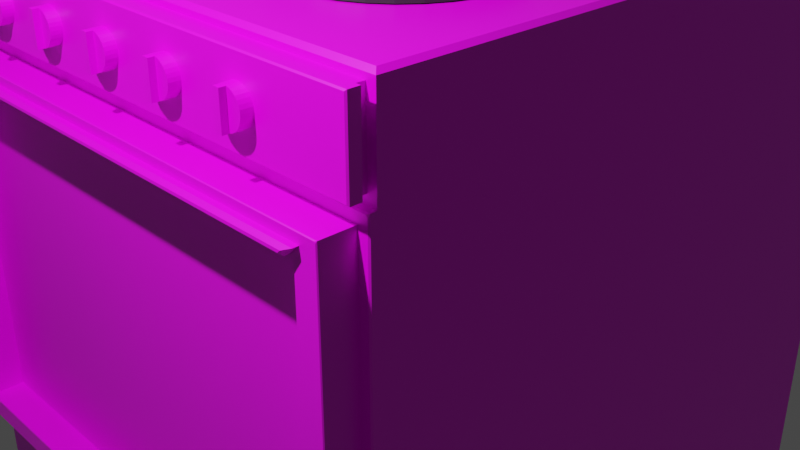 # Source: uploads_files_4177475_Oven.blend  (saved by Blender 2.82.7; exported with 4.5.12 LTS)
import bpy
from mathutils import Matrix  # noqa: F401  (used for matrix-valued properties, if any)

bpy.ops.wm.read_factory_settings(use_empty=True)
scene = bpy.context.scene
scene.name = 'Scene'

# ---- collections
col_collection = bpy.data.collections.new('Collection'); scene.collection.children.link(col_collection)

# ---- images (referenced by path relative to the original .blend; pixels are not part of the script)
import os
ASSET_DIR = os.environ.get("B2B_ASSET_DIR", "")  # directory of the original .blend (textures are referenced by path, not embedded)
HERE = os.path.dirname(os.path.abspath(__file__))  # packed textures are extracted next to this script under _unpacked/

def load_image(name, relpath, width, height, colorspace="sRGB"):
    """Load a texture the original file referenced (path relative to the .blend, or extracted next to this script)."""
    p = next((c for c in (os.path.join(HERE, relpath), os.path.join(ASSET_DIR, relpath)) if relpath and os.path.exists(c)), "")
    if p:
        img = bpy.data.images.load(p, check_existing=True)
        img.name = name
    else:  # same state as the original file: an image datablock whose file is absent (Cycles renders it pink)
        img = bpy.data.images.new(name, width, height)
        img.source = "FILE"
        img.filepath = "//" + (relpath or name)
    img.colorspace_settings.name = colorspace
    return img
img_colorpalette_png_001 = load_image('ColorPalette.png.001', 'ColorPalette.png', 1024, 1024, 'sRGB')

# ---- materials (node trees are filled in below, after node groups)
mat_material = bpy.data.materials.new('Material')
mat_material.alpha_threshold = 0.0
mat_material.use_transparent_shadow = False
mat_material.line_color = (0.0, 0.0, 0.0, 1.0)
mat_material_001 = bpy.data.materials.new('Material.001')
mat_material_001.use_transparent_shadow = False

# ---- material node trees
mat_material.use_nodes = True; mat_material.node_tree.nodes.clear()
_N = mat_material.node_tree.nodes; _L = mat_material.node_tree.links
n0 = _N.new('ShaderNodeOutputMaterial'); n0.name = 'Material Output'; n0.location = (300, 300)
n1 = _N.new('ShaderNodeBsdfPrincipled'); n1.name = 'Principled BSDF'; n1.location = (10, 300)
n1.distribution = 'GGX'
n1.subsurface_method = 'BURLEY'
n1.inputs[2].default_value = 0.4
n1.inputs[3].default_value = 1.45
n1.inputs[27].default_value = (0.0, 0.0, 0.0, 1.0)
n1.inputs[28].default_value = 1.0
n2 = _N.new('ShaderNodeTexImage'); n2.name = 'Image Texture'; n2.location = (-338, 165)
n2.image = img_colorpalette_png_001
_L.new(n1.outputs[0], n0.inputs[0])
_L.new(n2.outputs[0], n1.inputs[0])
n0.is_active_output = True
mat_material_001.use_nodes = True; mat_material_001.node_tree.nodes.clear()
_N = mat_material_001.node_tree.nodes; _L = mat_material_001.node_tree.links
n0 = _N.new('ShaderNodeOutputMaterial'); n0.name = 'Material Output'; n0.location = (300, 300)
n1 = _N.new('ShaderNodeBsdfPrincipled'); n1.name = 'Principled BSDF'; n1.location = (10, 300)
n1.distribution = 'GGX'
n1.subsurface_method = 'BURLEY'
n1.inputs[0].default_value = (0.02079, 0.02079, 0.02079, 1.0)
n1.inputs[3].default_value = 1.45
n1.inputs[27].default_value = (0.0, 0.0, 0.0, 1.0)
n1.inputs[28].default_value = 1.0
_L.new(n1.outputs[0], n0.inputs[0])
n0.is_active_output = True

# ---- world
world_world = bpy.data.worlds.new('World'); scene.world = world_world
world_world.use_nodes = True; world_world.node_tree.nodes.clear()
_N = world_world.node_tree.nodes; _L = world_world.node_tree.links
n0 = _N.new('ShaderNodeOutputWorld'); n0.name = 'World Output'; n0.location = (300, 300)
n1 = _N.new('ShaderNodeBackground'); n1.name = 'Background'; n1.location = (10, 300)
n1.inputs[0].default_value = (0.05088, 0.05088, 0.05088, 1.0)
_L.new(n1.outputs[0], n0.inputs[0])
n0.is_active_output = True
world_world.color = (0.05088, 0.05088, 0.05088)
world_world.use_sun_shadow = False
world_world.sun_shadow_jitter_overblur = 0.0

# ---- cameras
cam_camera = bpy.data.cameras.new('Camera')
cam_camera.clip_end = 100.0
cam_camera.ortho_scale = 7.314

# ---- lights
light_light = bpy.data.lights.new('Light', 'POINT')
light_light.transmission_factor = 0.0
light_light.energy = 2289.0
light_light.shadow_soft_size = 0.1
light_light.shadow_maximum_resolution = 0.006
light_light.use_absolute_resolution = True

# ---- meshes
me_cube = bpy.data.meshes.new('Cube')
me_cube.from_pydata([(1.0, 1.0, -1.0), (0.9718, -1.0, 0.9718), (0.962, -1.0, -0.962), (-1.0, 1.0, -1.0), (-0.9718, -1.0, 0.9718), (-0.962, -1.0, -0.962), (1.0, 1.0, 0.7102), (-0.9718, -1.0, 0.7384), (0.9718, -1.0, 0.7384), (-1.0, 1.0, 0.7102), (-0.9191, -0.9866, 0.6293), (0.9191, -0.9866, 0.6293), (-0.9718, -1.03, 0.7384), (-0.9718, -1.03, 0.9718), (0.9718, -1.03, 0.9718), (0.9718, -1.03, 0.7384), (-0.9922, -1.03, 0.736), (-0.9922, -1.03, 0.9742), (0.9922, -1.03, 0.9742), (0.9922, -1.03, 0.736), (1.0, 1.0, -0.7387), (0.962, -1.0, -0.7768), (-1.0, 1.0, -0.7387), (-0.962, -1.0, -0.7768), (0.9191, -0.9866, -0.6578), (1.0, -1.0, -1.0), (-1.0, -1.0, -1.0), (-0.9191, -0.9866, -0.6578), (0.962, -1.017, -0.7768), (0.962, -1.017, -0.962), (-0.962, -1.017, -0.962), (-0.962, -1.017, -0.7768), (0.9917, -1.017, -0.7517), (0.9917, -1.017, -0.9743), (-0.9917, -1.017, -0.9743), (-0.9917, -1.017, -0.7517), (-1.0, -1.0, -0.7387), (-1.0, -1.0, 0.7102), (1.0, -1.0, 0.7102), (1.0, -1.0, -0.7387), (-0.9653, -1.015, -0.704), (-0.9653, -1.015, 0.6755), (0.9653, -1.015, 0.6755), (0.9653, -1.015, -0.704), (-0.8832, -1.128, 0.6178), (0.8832, -1.128, 0.6178), (-0.9121, -1.128, 0.6467), (0.9121, -1.128, 0.6467), (0.8871, -1.157, 0.6364), (0.9121, -1.146, 0.6467), (-0.9121, -1.146, 0.6467), (-0.8871, -1.157, 0.6364), (0.8832, -1.146, 0.6178), (0.8789, -1.157, 0.6281), (-0.8789, -1.157, 0.6281), (-0.8832, -1.146, 0.6178), (-0.8903, -1.012, -0.629), (0.8903, -1.012, -0.629), (0.8903, -1.012, 0.6005), (-0.8903, -1.012, 0.6005), (-0.999, -0.9866, 0.6852), (0.999, -0.9866, 0.6852), (0.999, -0.9866, -0.7137), (-0.999, -0.9866, -0.7137), (1.0, 1.0, 0.9877), (0.9877, 0.9877, 1.0), (-0.9877, 0.9877, 1.0), (-1.0, 1.0, 0.9877), (-0.9877, -0.9877, 1.0), (-1.0, -1.0, 0.9877), (1.0, -1.0, 0.9877), (0.9877, -0.9877, 1.0), (-0.9922, -1.064, 0.736), (-0.988, -1.068, 0.7402), (-0.988, -1.068, 0.97), (-0.9922, -1.064, 0.9742), (0.988, -1.068, 0.97), (0.9922, -1.064, 0.9742), (0.988, -1.068, 0.7402), (0.9922, -1.064, 0.736), (0.9917, -1.04, -0.7517), (0.9865, -1.045, -0.757), (0.9865, -1.045, -0.9691), (0.9917, -1.04, -0.9743), (-0.9865, -1.045, -0.9691), (-0.9917, -1.04, -0.9743), (-0.9865, -1.045, -0.757), (-0.9917, -1.04, -0.7517), (-0.9629, -1.128, -0.6981), (-0.9653, -1.125, -0.704), (-0.9594, -1.128, -0.7016), (-0.8928, -1.128, -0.628), (-0.8893, -1.128, -0.6315), (-0.8903, -1.125, -0.629), (-0.9629, -1.128, 0.6696), (-0.9594, -1.128, 0.6731), (-0.9653, -1.125, 0.6755), (0.9594, -1.128, 0.6731), (0.9629, -1.128, 0.6696), (0.9653, -1.125, 0.6755), (0.8903, -1.125, -0.629), (0.8893, -1.128, -0.6315), (0.8928, -1.128, -0.628), (0.9629, -1.128, -0.6981), (0.9594, -1.128, -0.7016), (0.9653, -1.125, -0.704), (0.8903, -1.125, 0.6005), (0.8928, -1.128, 0.5995), (0.8893, -1.128, 0.603), (-0.8903, -1.125, 0.6005), (-0.8893, -1.128, 0.603), (-0.8928, -1.128, 0.5995), (-0.9957, -1.022, -0.7282), (-1.0, -1.018, -0.7387), (-0.9895, -1.022, -0.7344), (-0.9957, -1.022, 0.6998), (-0.9895, -1.022, 0.7059), (-1.0, -1.018, 0.7102), (0.9895, -1.022, 0.7059), (0.9957, -1.022, 0.6998), (1.0, -1.018, 0.7102), (0.9957, -1.022, -0.7282), (0.9895, -1.022, -0.7344), (1.0, -1.018, -0.7387), (-0.9234, -1.022, -0.656), (-0.9173, -1.022, -0.6621), (-0.9191, -1.018, -0.6578), (-0.9234, -1.022, 0.6275), (-0.9191, -1.018, 0.6293), (-0.9173, -1.022, 0.6336), (0.9173, -1.022, 0.6336), (0.9191, -1.018, 0.6293), (0.9234, -1.022, 0.6275), (0.9234, -1.022, -0.656), (0.9191, -1.018, -0.6578), (0.9173, -1.022, -0.6621), (-1.0, 0.8643, -1.0), (1.0, 0.8643, -1.0), (1.0, 0.8643, 0.7102), (-1.0, 0.8643, 0.7102), (-1.0, 0.8643, -0.7387), (1.0, 0.8643, -0.7387), (0.9877, 0.8643, 1.0), (1.0, 0.8643, 0.9877), (-0.9877, 0.8643, 1.0), (-1.0, 0.8643, 0.9877), (-0.9877, 0.8643, 1.24), (-0.9783, 0.8736, 1.249), (-0.9783, 0.9783, 1.249), (-0.9877, 0.9877, 1.24), (0.9783, 0.9783, 1.249), (0.9877, 0.9877, 1.24), (0.9783, 0.8736, 1.249), (0.9877, 0.8643, 1.24)], [], [(9, 67, 64, 6), (8, 1, 14, 15), (7, 4, 69, 37), (136, 137, 25, 26), (142, 144, 68, 71), (139, 145, 67, 9), (22, 9, 6, 20), (141, 138, 38, 39), (140, 139, 9, 22), (4, 1, 70, 69), (1, 8, 38, 70), (8, 7, 37, 38), (12, 15, 19, 16), (4, 7, 12, 13), (7, 8, 15, 12), (1, 4, 13, 14), (14, 13, 17, 18), (15, 14, 18, 19), (13, 12, 16, 17), (16, 19, 79, 72), (78, 76, 74, 73), (18, 17, 75, 77), (19, 18, 77, 79), (23, 5, 30, 31), (136, 140, 22, 3), (137, 141, 39, 25), (3, 22, 20, 0), (21, 2, 25, 39), (2, 5, 26, 25), (5, 23, 36, 26), (23, 21, 39, 36), (28, 31, 35, 32), (2, 21, 28, 29), (21, 23, 31, 28), (5, 2, 29, 30), (35, 34, 85, 87), (30, 29, 33, 34), (31, 30, 34, 35), (29, 28, 32, 33), (32, 35, 87, 80), (82, 81, 86, 84), (34, 33, 83, 85), (116, 129, 130, 118), (11, 24, 134, 131), (10, 11, 131, 128), (121, 119, 132, 133), (39, 38, 120, 123), (24, 27, 126, 134), (114, 122, 135, 125), (36, 39, 123, 113), (38, 37, 117, 120), (37, 36, 113, 117), (27, 10, 128, 126), (103, 98, 107, 102), (108, 97, 95, 110), (90, 104, 101, 92), (109, 93, 56, 59), (42, 41, 96, 99), (93, 100, 57, 56), (44, 45, 52, 55), (54, 53, 48, 51), (49, 50, 51, 48), (53, 54, 55, 52), (47, 46, 50, 49), (41, 40, 89, 96), (40, 43, 105, 89), (100, 106, 58, 57), (43, 42, 99, 105), (51, 50, 46, 44, 55, 54), (49, 48, 53, 52, 45, 47), (40, 41, 42, 43), (56, 57, 58), (59, 56, 58), (106, 109, 59, 58), (10, 27, 63, 60), (27, 24, 62, 63), (11, 10, 60, 61), (24, 11, 61, 62), (71, 68, 69, 70), (142, 71, 70, 143), (144, 66, 67, 145), (66, 65, 64, 67), (138, 143, 70, 38), (73, 74, 75, 72), (77, 75, 74, 76), (76, 78, 79, 77), (78, 73, 72, 79), (17, 16, 72, 75), (81, 82, 83, 80), (85, 83, 82, 84), (84, 86, 87, 85), (80, 87, 86, 81), (33, 32, 80, 83), (88, 89, 90), (91, 92, 93), (94, 95, 96), (97, 98, 99), (100, 101, 102), (103, 104, 105), (106, 107, 108), (109, 110, 111), (88, 94, 96, 89), (99, 96, 95, 97), (98, 103, 105, 99), (104, 90, 89, 105), (93, 109, 111, 91), (108, 110, 109, 106), (106, 100, 102, 107), (100, 93, 92, 101), (90, 92, 91, 88), (94, 111, 110, 95), (103, 102, 101, 104), (97, 108, 107, 98), (94, 88, 91, 111), (112, 113, 114), (115, 116, 117), (118, 119, 120), (121, 122, 123), (124, 125, 126), (127, 128, 129), (130, 131, 132), (133, 134, 135), (112, 115, 117, 113), (120, 117, 116, 118), (119, 121, 123, 120), (122, 114, 113, 123), (126, 128, 127, 124), (130, 129, 128, 131), (131, 134, 133, 132), (134, 126, 125, 135), (121, 133, 135, 122), (118, 130, 132, 119), (115, 127, 129, 116), (114, 125, 124, 112), (115, 112, 124, 127), (6, 64, 143, 138), (68, 144, 145, 69), (65, 142, 143, 64), (0, 20, 141, 137), (26, 36, 140, 136), (36, 37, 139, 140), (20, 6, 138, 141), (37, 69, 145, 139), (142, 65, 151, 153), (3, 0, 137, 136), (144, 142, 153, 146), (65, 66, 149, 151), (150, 148, 147, 152), (147, 148, 149, 146), (148, 150, 151, 149), (150, 152, 153, 151), (146, 153, 152, 147), (66, 144, 146, 149)])
_uv = me_cube.uv_layers.new(name='UVMap')
_uv.uv.foreach_set('vector', [0.8321, 0.1942, 0.8318, 0.1946, 0.8288, 0.1897, 0.829, 0.1892, 0.1285, 0.1085, 0.1339, 0.1001, 0.1349, 0.1018, 0.1295, 0.1103, 0.8362, 0.1471, 0.8394, 0.152, 0.8394, 0.1527, 0.8356, 0.1469, 0.8222, 0.1788, 0.819, 0.1736, 0.8209, 0.1704, 0.8241, 0.1756, 0.8358, 0.1641, 0.8397, 0.1706, 0.8372, 0.1745, 0.8333, 0.168, 0.8238, 0.1816, 0.8235, 0.1821, 0.8233, 0.1817, 0.8236, 0.1812, 0.8336, 0.1918, 0.8321, 0.1942, 0.829, 0.1892, 0.8305, 0.1869, 0.8168, 0.1698, 0.8148, 0.1665, 0.8165, 0.1636, 0.8186, 0.1669, 0.8254, 0.1791, 0.8238, 0.1816, 0.8236, 0.1812, 0.8252, 0.1787, 0.8394, 0.152, 0.856, 0.1237, 0.8565, 0.1236, 0.8394, 0.1527, 0.856, 0.1237, 0.8529, 0.1188, 0.8527, 0.1178, 0.8565, 0.1236, 0.8529, 0.1188, 0.8362, 0.1471, 0.8356, 0.1469, 0.8527, 0.1178, 0.1219, 0.08216, 0.1167, 0.09047, 0.1166, 0.09054, 0.122, 0.08205, 0.88, 0.1003, 0.8734, 0.1106, 0.8721, 0.1085, 0.8787, 0.09817, 0.1255, 0.08782, 0.1202, 0.09613, 0.1201, 0.09593, 0.1253, 0.08762, 0.8732, 0.08922, 0.8656, 0.09964, 0.8655, 0.09935, 0.8731, 0.08893, 0.1176, 0.092, 0.1228, 0.0837, 0.1229, 0.08362, 0.1176, 0.09211, 0.1167, 0.09047, 0.1176, 0.092, 0.1176, 0.09211, 0.1166, 0.09054, 0.1228, 0.0837, 0.1219, 0.08216, 0.122, 0.08205, 0.1229, 0.08362, 0.1198, 0.09581, 0.1252, 0.08733, 0.1253, 0.08755, 0.1199, 0.09603, 0.1187, 0.09393, 0.1178, 0.09242, 0.1231, 0.08397, 0.124, 0.08548, 0.1213, 0.09856, 0.1277, 0.08985, 0.1278, 0.09011, 0.1215, 0.09882, 0.1258, 0.1044, 0.1313, 0.09582, 0.1325, 0.09772, 0.1269, 0.1063, 0.1286, 0.0841, 0.1286, 0.1045, 0.1268, 0.1045, 0.1268, 0.0841, 0.09668, 0.1402, 0.09645, 0.1406, 0.09627, 0.1403, 0.0965, 0.1399, 0.08976, 0.1335, 0.08946, 0.133, 0.09089, 0.1307, 0.09119, 0.1312, 0.1034, 0.1507, 0.1031, 0.151, 0.1006, 0.147, 0.1009, 0.1466, 0.09367, 0.1606, 0.09161, 0.1575, 0.09145, 0.1563, 0.09436, 0.1608, 0.09161, 0.1575, 0.07811, 0.1804, 0.07742, 0.1802, 0.09145, 0.1563, 0.07811, 0.1804, 0.08017, 0.1836, 0.08033, 0.1847, 0.07742, 0.1802, 0.08017, 0.1836, 0.09367, 0.1606, 0.09436, 0.1608, 0.08033, 0.1847, 0.07913, 0.1714, 0.06874, 0.1852, 0.06841, 0.1851, 0.07913, 0.1709, 0.1247, 0.1045, 0.1247, 0.0841, 0.1265, 0.0841, 0.1265, 0.1045, 0.08818, 0.1788, 0.07743, 0.196, 0.07728, 0.1957, 0.08804, 0.1785, 0.09502, 0.1429, 0.09502, 0.1528, 0.09494, 0.1528, 0.09494, 0.1429, 0.118, 0.109, 0.118, 0.08449, 0.1203, 0.08449, 0.1203, 0.109, 0.06998, 0.1877, 0.08037, 0.1739, 0.08062, 0.1738, 0.0699, 0.188, 0.06874, 0.1852, 0.06998, 0.1877, 0.0699, 0.188, 0.06841, 0.1851, 0.08037, 0.1739, 0.07913, 0.1714, 0.07913, 0.1709, 0.08062, 0.1738, 0.07596, 0.1947, 0.08704, 0.177, 0.08723, 0.1773, 0.07614, 0.195, 0.08498, 0.1424, 0.08683, 0.1424, 0.08683, 0.1608, 0.08498, 0.1608, 0.1073, 0.1355, 0.1073, 0.1261, 0.1074, 0.1261, 0.1074, 0.1355, 0.8287, 0.1503, 0.8287, 0.1506, 0.8267, 0.1538, 0.8265, 0.1537, 0.9893, 0.8691, 0.9893, 0.6963, 0.9933, 0.6963, 0.9933, 0.8691, 0.9753, 0.9502, 0.9753, 0.7033, 0.9793, 0.7033, 0.9793, 0.9502, 0.8288, 0.1576, 0.8265, 0.1537, 0.8267, 0.1538, 0.8287, 0.1573, 0.8186, 0.1669, 0.8165, 0.1636, 0.8165, 0.1636, 0.8186, 0.1669, 0.9851, 0.383, 0.9851, 0.6299, 0.9811, 0.6299, 0.9811, 0.383, 0.831, 0.1542, 0.8288, 0.1576, 0.8287, 0.1573, 0.8308, 0.1542, 0.8762, 0.1169, 0.883, 0.1062, 0.8831, 0.1064, 0.8763, 0.1171, 0.8683, 0.08266, 0.8606, 0.09442, 0.8605, 0.09425, 0.8682, 0.08249, 0.8268, 0.1864, 0.8284, 0.1839, 0.8284, 0.184, 0.8269, 0.1865, 0.9948, 0.376, 0.9948, 0.5489, 0.9908, 0.5489, 0.9908, 0.376, 0.08424, 0.1766, 0.07263, 0.1766, 0.07323, 0.1759, 0.08365, 0.1759, 0.0732, 0.1759, 0.0726, 0.1765, 0.0726, 0.1591, 0.0732, 0.1597, 0.08427, 0.1591, 0.08427, 0.1765, 0.08368, 0.1759, 0.08368, 0.1597, 0.1118, 0.1297, 0.1056, 0.14, 0.1048, 0.1386, 0.111, 0.1283, 0.09881, 0.1417, 0.1085, 0.1256, 0.1094, 0.1269, 0.09967, 0.143, 0.1105, 0.1285, 0.1015, 0.1433, 0.1007, 0.1419, 0.1096, 0.1271, 0.7342, 0.1324, 0.7538, 0.1005, 0.7541, 0.101, 0.7345, 0.1329, 0.7241, 0.1491, 0.7046, 0.1809, 0.7044, 0.1808, 0.7241, 0.1488, 0.7039, 0.181, 0.7242, 0.148, 0.7241, 0.1488, 0.7044, 0.1808, 0.7046, 0.1809, 0.7241, 0.1491, 0.7243, 0.1493, 0.7047, 0.1812, 0.7348, 0.1346, 0.7551, 0.1016, 0.7554, 0.1021, 0.7352, 0.1351, 0.1244, 0.1061, 0.1174, 0.1176, 0.1166, 0.1162, 0.1235, 0.1047, 0.1231, 0.1049, 0.1134, 0.121, 0.1125, 0.1196, 0.1222, 0.1035, 0.1184, 0.1165, 0.1246, 0.1062, 0.1255, 0.1076, 0.1193, 0.1179, 0.09913, 0.1487, 0.09217, 0.1602, 0.09131, 0.1588, 0.09827, 0.1473, 0.7346, 0.1333, 0.7341, 0.1334, 0.7338, 0.1329, 0.7342, 0.1324, 0.7345, 0.1329, 0.7347, 0.1331, 0.7544, 0.1005, 0.7543, 0.1012, 0.7542, 0.1014, 0.7541, 0.101, 0.7538, 0.1005, 0.7541, 0.1, 0.8615, 0.8854, 0.8427, 0.8854, 0.8427, 0.8573, 0.8615, 0.8573, 0.8425, 0.8856, 0.8425, 0.8587, 0.8599, 0.8587, 0.8599, 0.8856, 0.8425, 0.8856, 0.8599, 0.8587, 0.08805, 0.1608, 0.09703, 0.146, 0.09792, 0.1474, 0.08893, 0.1622, 0.4822, 0.7154, 0.3206, 0.7154, 0.3136, 0.7047, 0.4892, 0.7047, 0.3206, 0.7154, 0.3206, 0.9623, 0.3136, 0.9731, 0.3136, 0.7047, 0.4822, 0.9623, 0.4822, 0.7154, 0.4892, 0.7047, 0.4892, 0.9731, 0.3206, 0.9623, 0.4822, 0.9623, 0.4892, 0.9731, 0.3136, 0.9731, 0.8566, 0.1241, 0.8396, 0.1528, 0.8394, 0.1527, 0.8565, 0.1236, 0.8358, 0.1641, 0.8333, 0.168, 0.8333, 0.1679, 0.8358, 0.164, 0.8235, 0.1821, 0.8233, 0.1818, 0.8233, 0.1817, 0.8235, 0.1821, 0.8318, 0.1946, 0.8288, 0.1897, 0.8288, 0.1897, 0.8318, 0.1946, 0.8148, 0.1665, 0.8144, 0.1658, 0.8161, 0.163, 0.8165, 0.1636, 0.131, 0.09559, 0.1257, 0.1039, 0.1254, 0.1038, 0.131, 0.0952, 0.1178, 0.09241, 0.1231, 0.08392, 0.1231, 0.08397, 0.1178, 0.09242, 0.1178, 0.09242, 0.1187, 0.09393, 0.1187, 0.09398, 0.1178, 0.09241, 0.1253, 0.0876, 0.12, 0.09604, 0.1199, 0.09603, 0.1253, 0.08755, 0.1243, 0.1019, 0.1298, 0.0933, 0.131, 0.0952, 0.1254, 0.1038, 0.1242, 0.08506, 0.1242, 0.1084, 0.1237, 0.109, 0.1237, 0.08449, 0.1074, 0.1355, 0.1074, 0.1261, 0.1074, 0.1261, 0.1074, 0.1354, 0.1209, 0.08506, 0.1209, 0.1084, 0.1203, 0.109, 0.1203, 0.08449, 0.07614, 0.195, 0.08723, 0.1773, 0.08725, 0.1774, 0.07622, 0.195, 0.1214, 0.109, 0.1214, 0.08449, 0.1237, 0.08449, 0.1237, 0.109, 0.08424, 0.1591, 0.08429, 0.1591, 0.08427, 0.1591, 0.6011, 0.3586, 0.6013, 0.359, 0.601, 0.359, 0.07263, 0.1591, 0.0726, 0.1591, 0.07258, 0.1591, 0.0726, 0.1765, 0.07263, 0.1766, 0.07258, 0.1766, 0.6021, 0.3585, 0.6021, 0.359, 0.6017, 0.3587, 0.08424, 0.1766, 0.08427, 0.1765, 0.08429, 0.1766, 0.6014, 0.359, 0.6015, 0.3586, 0.6017, 0.359, 0.601, 0.3585, 0.6011, 0.358, 0.6013, 0.3585, 0.08424, 0.1591, 0.07263, 0.1591, 0.07258, 0.1591, 0.08429, 0.1591, 0.07258, 0.1766, 0.07258, 0.1591, 0.0726, 0.1591, 0.0726, 0.1765, 0.07263, 0.1766, 0.08424, 0.1766, 0.08429, 0.1766, 0.07258, 0.1766, 0.08427, 0.1765, 0.08427, 0.1591, 0.08429, 0.1591, 0.08429, 0.1766, 0.08366, 0.1597, 0.07322, 0.1597, 0.07323, 0.1597, 0.08365, 0.1597, 0.1137, 0.1293, 0.1137, 0.1057, 0.1137, 0.1057, 0.1137, 0.1293, 0.07322, 0.1759, 0.08366, 0.1759, 0.08365, 0.1759, 0.07323, 0.1759, 0.08366, 0.1759, 0.08366, 0.1597, 0.08368, 0.1597, 0.08368, 0.1759, 0.08427, 0.1591, 0.08368, 0.1597, 0.08365, 0.1597, 0.08424, 0.1591, 0.07263, 0.1591, 0.07323, 0.1597, 0.0732, 0.1597, 0.0726, 0.1591, 0.08424, 0.1766, 0.08365, 0.1759, 0.08368, 0.1759, 0.08427, 0.1765, 0.0726, 0.1765, 0.0732, 0.1759, 0.07323, 0.1759, 0.07263, 0.1766, 0.07263, 0.1591, 0.08424, 0.1591, 0.08365, 0.1597, 0.07323, 0.1597, 0.831, 0.1542, 0.831, 0.1542, 0.831, 0.1542, 0.8287, 0.1503, 0.8287, 0.1503, 0.8287, 0.1503, 0.8265, 0.1537, 0.8265, 0.1537, 0.8264, 0.1537, 0.8288, 0.1576, 0.8288, 0.1576, 0.8288, 0.1577, 0.9806, 0.6305, 0.9806, 0.6297, 0.9811, 0.6299, 0.9903, 0.5486, 0.9908, 0.5489, 0.9903, 0.5494, 0.9799, 0.7035, 0.9793, 0.7033, 0.9799, 0.7027, 0.9939, 0.6965, 0.9933, 0.6963, 0.9939, 0.6957, 0.8284, 0.184, 0.8269, 0.1865, 0.8269, 0.1865, 0.8284, 0.184, 0.8682, 0.08249, 0.8605, 0.09425, 0.8605, 0.09415, 0.8681, 0.08251, 0.8166, 0.1636, 0.8186, 0.1669, 0.8186, 0.1669, 0.8165, 0.1636, 0.8831, 0.1065, 0.8764, 0.1171, 0.8763, 0.1171, 0.8831, 0.1064, 0.9908, 0.376, 0.9908, 0.5489, 0.9903, 0.5486, 0.9903, 0.3762, 0.9799, 0.7035, 0.9799, 0.95, 0.9793, 0.9502, 0.9793, 0.7033, 0.9933, 0.8691, 0.9933, 0.6963, 0.9939, 0.6965, 0.9939, 0.8689, 0.9811, 0.383, 0.9811, 0.6299, 0.9806, 0.6297, 0.9806, 0.3832, 0.8288, 0.1576, 0.8287, 0.1573, 0.8287, 0.1573, 0.8288, 0.1576, 0.8265, 0.1537, 0.8267, 0.1538, 0.8267, 0.1538, 0.8265, 0.1537, 0.8287, 0.1503, 0.8287, 0.1506, 0.8287, 0.1506, 0.8287, 0.1503, 0.831, 0.1542, 0.8308, 0.1542, 0.8308, 0.1541, 0.831, 0.1542, 0.8287, 0.1503, 0.831, 0.1542, 0.8308, 0.1541, 0.8287, 0.1506, 0.8146, 0.1667, 0.8142, 0.166, 0.8144, 0.1658, 0.8148, 0.1665, 0.8265, 0.1869, 0.8235, 0.1821, 0.8235, 0.1821, 0.8266, 0.1869, 0.836, 0.1638, 0.8358, 0.1641, 0.8358, 0.164, 0.836, 0.1638, 0.08966, 0.1337, 0.08935, 0.1332, 0.08946, 0.133, 0.08976, 0.1335, 0.09914, 0.1442, 0.09892, 0.1446, 0.09645, 0.1406, 0.09668, 0.1402, 0.8284, 0.1839, 0.8268, 0.1864, 0.8238, 0.1816, 0.8254, 0.1791, 0.8167, 0.17, 0.8146, 0.1667, 0.8148, 0.1665, 0.8168, 0.1698, 0.8268, 0.1864, 0.8266, 0.1869, 0.8235, 0.1821, 0.8238, 0.1816, 0.08042, 0.1515, 0.08192, 0.154, 0.07991, 0.1571, 0.07841, 0.1546, 0.822, 0.179, 0.8188, 0.1738, 0.819, 0.1736, 0.8222, 0.1788, 0.08878, 0.1583, 0.08878, 0.1306, 0.09192, 0.1306, 0.09192, 0.1583, 0.07766, 0.1788, 0.08013, 0.1828, 0.07993, 0.1831, 0.07746, 0.1791, 0.1116, 0.1091, 0.1174, 0.09994, 0.1179, 0.1007, 0.1121, 0.1099, 0.07313, 0.1729, 0.07299, 0.1727, 0.07299, 0.1726, 0.07315, 0.1729, 0.07991, 0.1831, 0.07747, 0.1792, 0.07746, 0.1791, 0.07993, 0.1831, 0.1116, 0.1091, 0.1121, 0.1099, 0.1121, 0.11, 0.1115, 0.1091, 0.1185, 0.1218, 0.1247, 0.1128, 0.1247, 0.1129, 0.1186, 0.1218, 0.0732, 0.1723, 0.07336, 0.1725, 0.07315, 0.1729, 0.07299, 0.1726])
me_cube.materials.append(mat_material)
me_cube.use_remesh_preserve_volume = False
me_cube.use_remesh_preserve_attributes = False
me_cube.use_mirror_vertex_groups = False
me_cube.update()
me_cylinder = bpy.data.meshes.new('Cylinder')
me_cylinder.from_pydata([(-1.41, 2.328, -1.0), (-1.41, 2.328, -0.8551), (-1.215, 2.308, -1.0), (-1.215, 2.308, -0.8551), (-1.027, 2.251, -1.0), (-1.027, 2.251, -0.8551), (-0.854, 2.159, -1.0), (-0.854, 2.159, -0.8551), (-0.7025, 2.035, -1.0), (-0.7025, 2.035, -0.8551), (-0.5781, 1.883, -1.0), (-0.5781, 1.883, -0.8551), (-0.4857, 1.71, -1.0), (-0.4857, 1.71, -0.8551), (-0.4288, 1.523, -1.0), (-0.4288, 1.523, -0.8551), (-0.4096, 1.328, -1.0), (-0.4096, 1.328, -0.8551), (-0.4288, 1.132, -1.0), (-0.4288, 1.132, -0.8551), (-0.4857, 0.9449, -1.0), (-0.4857, 0.9449, -0.8551), (-0.5781, 0.772, -1.0), (-0.5781, 0.772, -0.8551), (-0.7025, 0.6205, -1.0), (-0.7025, 0.6205, -0.8551), (-0.854, 0.4961, -1.0), (-0.854, 0.4961, -0.8551), (-1.027, 0.4037, -1.0), (-1.027, 0.4037, -0.8551), (-1.215, 0.3468, -1.0), (-1.215, 0.3468, -0.8551), (-1.41, 0.3276, -1.0), (-1.41, 0.3276, -0.8551), (-1.605, 0.3468, -1.0), (-1.605, 0.3468, -0.8551), (-1.792, 0.4037, -1.0), (-1.792, 0.4037, -0.8551), (-1.965, 0.4961, -1.0), (-1.965, 0.4961, -0.8551), (-2.117, 0.6205, -1.0), (-2.117, 0.6205, -0.8551), (-2.241, 0.772, -1.0), (-2.241, 0.772, -0.8551), (-2.333, 0.9449, -1.0), (-2.333, 0.9449, -0.8551), (-2.39, 1.132, -1.0), (-2.39, 1.132, -0.8551), (-2.41, 1.328, -1.0), (-2.41, 1.328, -0.8551), (-2.39, 1.523, -1.0), (-2.39, 1.523, -0.8551), (-2.333, 1.71, -1.0), (-2.333, 1.71, -0.8551), (-2.241, 1.883, -1.0), (-2.241, 1.883, -0.8551), (-2.117, 2.035, -1.0), (-2.117, 2.035, -0.8551), (-1.965, 2.159, -1.0), (-1.965, 2.159, -0.8551), (-1.792, 2.251, -1.0), (-1.792, 2.251, -0.8551), (-1.605, 2.308, -1.0), (-1.605, 2.308, -0.8551)], [], [(0, 1, 3, 2), (2, 3, 5, 4), (4, 5, 7, 6), (6, 7, 9, 8), (8, 9, 11, 10), (10, 11, 13, 12), (12, 13, 15, 14), (14, 15, 17, 16), (16, 17, 19, 18), (18, 19, 21, 20), (20, 21, 23, 22), (22, 23, 25, 24), (24, 25, 27, 26), (26, 27, 29, 28), (28, 29, 31, 30), (30, 31, 33, 32), (32, 33, 35, 34), (34, 35, 37, 36), (36, 37, 39, 38), (38, 39, 41, 40), (40, 41, 43, 42), (42, 43, 45, 44), (44, 45, 47, 46), (46, 47, 49, 48), (48, 49, 51, 50), (50, 51, 53, 52), (52, 53, 55, 54), (54, 55, 57, 56), (56, 57, 59, 58), (58, 59, 61, 60), (3, 1, 63, 61, 59, 57, 55, 53, 51, 49, 47, 45, 43, 41, 39, 37, 35, 33, 31, 29, 27, 25, 23, 21, 19, 17, 15, 13, 11, 9, 7, 5), (60, 61, 63, 62), (62, 63, 1, 0), (0, 2, 4, 6, 8, 10, 12, 14, 16, 18, 20, 22, 24, 26, 28, 30, 32, 34, 36, 38, 40, 42, 44, 46, 48, 50, 52, 54, 56, 58, 60, 62)])
_uv = me_cylinder.uv_layers.new(name='UVMap')
_uv.uv.foreach_set('vector', [1.0, 0.5, 1.0, 1.0, 0.9688, 1.0, 0.9688, 0.5, 0.9688, 0.5, 0.9688, 1.0, 0.9375, 1.0, 0.9375, 0.5, 0.9375, 0.5, 0.9375, 1.0, 0.9062, 1.0, 0.9062, 0.5, 0.9062, 0.5, 0.9062, 1.0, 0.875, 1.0, 0.875, 0.5, 0.875, 0.5, 0.875, 1.0, 0.8438, 1.0, 0.8438, 0.5, 0.8438, 0.5, 0.8438, 1.0, 0.8125, 1.0, 0.8125, 0.5, 0.8125, 0.5, 0.8125, 1.0, 0.7812, 1.0, 0.7812, 0.5, 0.7812, 0.5, 0.7812, 1.0, 0.75, 1.0, 0.75, 0.5, 0.75, 0.5, 0.75, 1.0, 0.7188, 1.0, 0.7188, 0.5, 0.7188, 0.5, 0.7188, 1.0, 0.6875, 1.0, 0.6875, 0.5, 0.6875, 0.5, 0.6875, 1.0, 0.6562, 1.0, 0.6562, 0.5, 0.6562, 0.5, 0.6562, 1.0, 0.625, 1.0, 0.625, 0.5, 0.625, 0.5, 0.625, 1.0, 0.5938, 1.0, 0.5938, 0.5, 0.5938, 0.5, 0.5938, 1.0, 0.5625, 1.0, 0.5625, 0.5, 0.5625, 0.5, 0.5625, 1.0, 0.5312, 1.0, 0.5312, 0.5, 0.5312, 0.5, 0.5312, 1.0, 0.5, 1.0, 0.5, 0.5, 0.5, 0.5, 0.5, 1.0, 0.4688, 1.0, 0.4688, 0.5, 0.4688, 0.5, 0.4688, 1.0, 0.4375, 1.0, 0.4375, 0.5, 0.4375, 0.5, 0.4375, 1.0, 0.4062, 1.0, 0.4062, 0.5, 0.4062, 0.5, 0.4062, 1.0, 0.375, 1.0, 0.375, 0.5, 0.375, 0.5, 0.375, 1.0, 0.3438, 1.0, 0.3438, 0.5, 0.3438, 0.5, 0.3438, 1.0, 0.3125, 1.0, 0.3125, 0.5, 0.3125, 0.5, 0.3125, 1.0, 0.2812, 1.0, 0.2812, 0.5, 0.2812, 0.5, 0.2812, 1.0, 0.25, 1.0, 0.25, 0.5, 0.25, 0.5, 0.25, 1.0, 0.2188, 1.0, 0.2188, 0.5, 0.2188, 0.5, 0.2188, 1.0, 0.1875, 1.0, 0.1875, 0.5, 0.1875, 0.5, 0.1875, 1.0, 0.1562, 1.0, 0.1562, 0.5, 0.1562, 0.5, 0.1562, 1.0, 0.125, 1.0, 0.125, 0.5, 0.125, 0.5, 0.125, 1.0, 0.09375, 1.0, 0.09375, 0.5, 0.09375, 0.5, 0.09375, 1.0, 0.0625, 1.0, 0.0625, 0.5, 0.2968, 0.4854, 0.25, 0.49, 0.2032, 0.4854, 0.1582, 0.4717, 0.1167, 0.4496, 0.08029, 0.4197, 0.05045, 0.3833, 0.02827, 0.3418, 0.01461, 0.2968, 0.01, 0.25, 0.01461, 0.2032, 0.02827, 0.1582, 0.05045, 0.1167, 0.08029, 0.08029, 0.1167, 0.05045, 0.1582, 0.02827, 0.2032, 0.01461, 0.25, 0.01, 0.2968, 0.01461, 0.3418, 0.02827, 0.3833, 0.05045, 0.4197, 0.08029, 0.4496, 0.1167, 0.4717, 0.1582, 0.4854, 0.2032, 0.49, 0.25, 0.4854, 0.2968, 0.4717, 0.3418, 0.4496, 0.3833, 0.4197, 0.4197, 0.3833, 0.4496, 0.3418, 0.4717, 0.0625, 0.5, 0.0625, 1.0, 0.03125, 1.0, 0.03125, 0.5, 0.03125, 0.5, 0.03125, 1.0, 0.0, 1.0, 0.0, 0.5, 0.75, 0.49, 0.7968, 0.4854, 0.8418, 0.4717, 0.8833, 0.4496, 0.9197, 0.4197, 0.9496, 0.3833, 0.9717, 0.3418, 0.9854, 0.2968, 0.99, 0.25, 0.9854, 0.2032, 0.9717, 0.1582, 0.9496, 0.1167, 0.9197, 0.08029, 0.8833, 0.05045, 0.8418, 0.02827, 0.7968, 0.01461, 0.75, 0.01, 0.7032, 0.01461, 0.6582, 0.02827, 0.6167, 0.05045, 0.5803, 0.08029, 0.5504, 0.1167, 0.5283, 0.1582, 0.5146, 0.2032, 0.51, 0.25, 0.5146, 0.2968, 0.5283, 0.3418, 0.5504, 0.3833, 0.5803, 0.4197, 0.6167, 0.4496, 0.6582, 0.4717, 0.7032, 0.4854])
me_cylinder.materials.append(mat_material_001)
me_cylinder.use_remesh_fix_poles = True
me_cylinder.use_remesh_preserve_attributes = False
me_cylinder.use_mirror_vertex_groups = False
me_cylinder.update()
me_cylinder_001 = bpy.data.meshes.new('Cylinder.001')
me_cylinder_001.from_pydata([(-12.69, 1.0, -1.0), (-12.69, 1.0, -0.2321), (-12.5, 0.9808, -1.0), (-12.5, 0.9808, -0.2321), (-12.31, 0.9239, -1.0), (-12.31, 0.9239, -0.2321), (-12.14, 0.8315, -1.0), (-12.14, 0.8315, -0.2321), (-11.98, 0.7071, -1.0), (-11.98, 0.7071, -0.2321), (-11.86, 0.5556, -1.0), (-11.86, 0.5556, -0.2321), (-11.77, 0.3827, -1.0), (-11.77, 0.3827, -0.2321), (-11.71, 0.1951, -1.0), (-11.71, 0.1951, -0.2321), (-11.69, 7.55e-08, -1.0), (-11.69, 2.164e-08, -0.2321), (-11.71, -0.1951, -1.0), (-11.71, -0.1951, -0.2321), (-11.77, -0.3827, -1.0), (-11.77, -0.3827, -0.2321), (-11.86, -0.5556, -1.0), (-11.86, -0.5556, -0.2321), (-11.98, -0.7071, -1.0), (-11.98, -0.7071, -0.2321), (-12.14, -0.8315, -1.0), (-12.14, -0.8315, -0.2321), (-12.31, -0.9239, -1.0), (-12.31, -0.9239, -0.2321), (-12.5, -0.9808, -1.0), (-12.5, -0.9808, -0.2321), (-12.69, -1.0, -1.0), (-12.69, -1.0, -0.2321), (-12.89, -0.9808, -1.0), (-12.89, -0.9808, -0.2321), (-13.07, -0.9239, -1.0), (-13.07, -0.9239, -0.2321), (-13.25, -0.8315, -1.0), (-13.25, -0.8315, -0.2321), (-13.4, -0.7071, -1.0), (-13.4, -0.7071, -0.2321), (-13.52, -0.5556, -1.0), (-13.52, -0.5556, -0.2321), (-13.62, -0.3827, -1.0), (-13.62, -0.3827, -0.2321), (-13.67, -0.1951, -1.0), (-13.67, -0.1951, -0.2321), (-13.69, 9.656e-07, -1.0), (-13.69, 9.117e-07, -0.2321), (-13.67, 0.1951, -1.0), (-13.67, 0.1951, -0.2321), (-13.62, 0.3827, -1.0), (-13.62, 0.3827, -0.2321), (-13.52, 0.5556, -1.0), (-13.52, 0.5556, -0.2321), (-13.4, 0.7071, -1.0), (-13.4, 0.7071, -0.2321), (-13.25, 0.8315, -1.0), (-13.25, 0.8315, -0.2321), (-13.07, 0.9239, -1.0), (-13.07, 0.9239, -0.2321), (-12.89, 0.9808, -1.0), (-12.89, 0.9808, -0.2321), (-12.69, 1.0, 0.1267), (-12.5, 0.9808, 0.1267), (-12.5, -0.9808, 0.1267), (-12.69, -1.0, 0.1267), (-12.89, -0.9808, 0.1267), (-12.89, 0.9808, 0.1267), (-7.692, 1.0, -1.0), (-7.692, 1.0, -0.2321), (-7.497, 0.9808, -1.0), (-7.497, 0.9808, -0.2321), (-7.309, 0.9239, -1.0), (-7.309, 0.9239, -0.2321), (-7.136, 0.8315, -1.0), (-7.136, 0.8315, -0.2321), (-6.985, 0.7071, -1.0), (-6.985, 0.7071, -0.2321), (-6.861, 0.5556, -1.0), (-6.861, 0.5556, -0.2321), (-6.768, 0.3827, -1.0), (-6.768, 0.3827, -0.2321), (-6.711, 0.1951, -1.0), (-6.711, 0.1951, -0.2321), (-6.692, 7.55e-08, -1.0), (-6.692, 2.164e-08, -0.2321), (-6.711, -0.1951, -1.0), (-6.711, -0.1951, -0.2321), (-6.768, -0.3827, -1.0), (-6.768, -0.3827, -0.2321), (-6.861, -0.5556, -1.0), (-6.861, -0.5556, -0.2321), (-6.985, -0.7071, -1.0), (-6.985, -0.7071, -0.2321), (-7.136, -0.8315, -1.0), (-7.136, -0.8315, -0.2321), (-7.309, -0.9239, -1.0), (-7.309, -0.9239, -0.2321), (-7.497, -0.9808, -1.0), (-7.497, -0.9808, -0.2321), (-7.692, -1.0, -1.0), (-7.692, -1.0, -0.2321), (-7.887, -0.9808, -1.0), (-7.887, -0.9808, -0.2321), (-8.075, -0.9239, -1.0), (-8.075, -0.9239, -0.2321), (-8.248, -0.8315, -1.0), (-8.248, -0.8315, -0.2321), (-8.399, -0.7071, -1.0), (-8.399, -0.7071, -0.2321), (-8.524, -0.5556, -1.0), (-8.524, -0.5556, -0.2321), (-8.616, -0.3827, -1.0), (-8.616, -0.3827, -0.2321), (-8.673, -0.1951, -1.0), (-8.673, -0.1951, -0.2321), (-8.692, 9.656e-07, -1.0), (-8.692, 9.117e-07, -0.2321), (-8.673, 0.1951, -1.0), (-8.673, 0.1951, -0.2321), (-8.616, 0.3827, -1.0), (-8.616, 0.3827, -0.2321), (-8.524, 0.5556, -1.0), (-8.524, 0.5556, -0.2321), (-8.399, 0.7071, -1.0), (-8.399, 0.7071, -0.2321), (-8.248, 0.8315, -1.0), (-8.248, 0.8315, -0.2321), (-8.075, 0.9239, -1.0), (-8.075, 0.9239, -0.2321), (-7.887, 0.9808, -1.0), (-7.887, 0.9808, -0.2321), (-7.692, 1.0, 0.1267), (-7.497, 0.9808, 0.1267), (-7.497, -0.9808, 0.1267), (-7.692, -1.0, 0.1267), (-7.887, -0.9808, 0.1267), (-7.887, 0.9808, 0.1267), (-2.692, 1.0, -1.0), (-2.692, 1.0, -0.2321), (-2.497, 0.9808, -1.0), (-2.497, 0.9808, -0.2321), (-2.309, 0.9239, -1.0), (-2.309, 0.9239, -0.2321), (-2.136, 0.8315, -1.0), (-2.136, 0.8315, -0.2321), (-1.985, 0.7071, -1.0), (-1.985, 0.7071, -0.2321), (-1.861, 0.5556, -1.0), (-1.861, 0.5556, -0.2321), (-1.768, 0.3827, -1.0), (-1.768, 0.3827, -0.2321), (-1.711, 0.1951, -1.0), (-1.711, 0.1951, -0.2321), (-1.692, 7.55e-08, -1.0), (-1.692, 2.164e-08, -0.2321), (-1.711, -0.1951, -1.0), (-1.711, -0.1951, -0.2321), (-1.768, -0.3827, -1.0), (-1.768, -0.3827, -0.2321), (-1.861, -0.5556, -1.0), (-1.861, -0.5556, -0.2321), (-1.985, -0.7071, -1.0), (-1.985, -0.7071, -0.2321), (-2.136, -0.8315, -1.0), (-2.136, -0.8315, -0.2321), (-2.309, -0.9239, -1.0), (-2.309, -0.9239, -0.2321), (-2.497, -0.9808, -1.0), (-2.497, -0.9808, -0.2321), (-2.692, -1.0, -1.0), (-2.692, -1.0, -0.2321), (-2.887, -0.9808, -1.0), (-2.887, -0.9808, -0.2321), (-3.075, -0.9239, -1.0), (-3.075, -0.9239, -0.2321), (-3.248, -0.8315, -1.0), (-3.248, -0.8315, -0.2321), (-3.399, -0.7071, -1.0), (-3.399, -0.7071, -0.2321), (-3.524, -0.5556, -1.0), (-3.524, -0.5556, -0.2321), (-3.616, -0.3827, -1.0), (-3.616, -0.3827, -0.2321), (-3.673, -0.1951, -1.0), (-3.673, -0.1951, -0.2321), (-3.692, 9.656e-07, -1.0), (-3.692, 9.117e-07, -0.2321), (-3.673, 0.1951, -1.0), (-3.673, 0.1951, -0.2321), (-3.616, 0.3827, -1.0), (-3.616, 0.3827, -0.2321), (-3.524, 0.5556, -1.0), (-3.524, 0.5556, -0.2321), (-3.399, 0.7071, -1.0), (-3.399, 0.7071, -0.2321), (-3.248, 0.8315, -1.0), (-3.248, 0.8315, -0.2321), (-3.075, 0.9239, -1.0), (-3.075, 0.9239, -0.2321), (-2.887, 0.9808, -1.0), (-2.887, 0.9808, -0.2321), (-2.692, 1.0, 0.1267), (-2.497, 0.9808, 0.1267), (-2.497, -0.9808, 0.1267), (-2.692, -1.0, 0.1267), (-2.887, -0.9808, 0.1267), (-2.887, 0.9808, 0.1267), (2.308, 1.0, -1.0), (2.308, 1.0, -0.2321), (2.503, 0.9808, -1.0), (2.503, 0.9808, -0.2321), (2.691, 0.9239, -1.0), (2.691, 0.9239, -0.2321), (2.864, 0.8315, -1.0), (2.864, 0.8315, -0.2321), (3.015, 0.7071, -1.0), (3.015, 0.7071, -0.2321), (3.139, 0.5556, -1.0), (3.139, 0.5556, -0.2321), (3.232, 0.3827, -1.0), (3.232, 0.3827, -0.2321), (3.289, 0.1951, -1.0), (3.289, 0.1951, -0.2321), (3.308, 7.55e-08, -1.0), (3.308, 2.164e-08, -0.2321), (3.289, -0.1951, -1.0), (3.289, -0.1951, -0.2321), (3.232, -0.3827, -1.0), (3.232, -0.3827, -0.2321), (3.139, -0.5556, -1.0), (3.139, -0.5556, -0.2321), (3.015, -0.7071, -1.0), (3.015, -0.7071, -0.2321), (2.864, -0.8315, -1.0), (2.864, -0.8315, -0.2321), (2.691, -0.9239, -1.0), (2.691, -0.9239, -0.2321), (2.503, -0.9808, -1.0), (2.503, -0.9808, -0.2321), (2.308, -1.0, -1.0), (2.308, -1.0, -0.2321), (2.113, -0.9808, -1.0), (2.113, -0.9808, -0.2321), (1.925, -0.9239, -1.0), (1.925, -0.9239, -0.2321), (1.752, -0.8315, -1.0), (1.752, -0.8315, -0.2321), (1.601, -0.7071, -1.0), (1.601, -0.7071, -0.2321), (1.476, -0.5556, -1.0), (1.476, -0.5556, -0.2321), (1.384, -0.3827, -1.0), (1.384, -0.3827, -0.2321), (1.327, -0.1951, -1.0), (1.327, -0.1951, -0.2321), (1.308, 9.656e-07, -1.0), (1.308, 9.117e-07, -0.2321), (1.327, 0.1951, -1.0), (1.327, 0.1951, -0.2321), (1.384, 0.3827, -1.0), (1.384, 0.3827, -0.2321), (1.476, 0.5556, -1.0), (1.476, 0.5556, -0.2321), (1.601, 0.7071, -1.0), (1.601, 0.7071, -0.2321), (1.752, 0.8315, -1.0), (1.752, 0.8315, -0.2321), (1.925, 0.9239, -1.0), (1.925, 0.9239, -0.2321), (2.113, 0.9808, -1.0), (2.113, 0.9808, -0.2321), (2.308, 1.0, 0.1267), (2.503, 0.9808, 0.1267), (2.503, -0.9808, 0.1267), (2.308, -1.0, 0.1267), (2.113, -0.9808, 0.1267), (2.113, 0.9808, 0.1267), (7.308, 1.0, -1.0), (7.308, 1.0, -0.2321), (7.503, 0.9808, -1.0), (7.503, 0.9808, -0.2321), (7.691, 0.9239, -1.0), (7.691, 0.9239, -0.2321), (7.864, 0.8315, -1.0), (7.864, 0.8315, -0.2321), (8.015, 0.7071, -1.0), (8.015, 0.7071, -0.2321), (8.139, 0.5556, -1.0), (8.139, 0.5556, -0.2321), (8.232, 0.3827, -1.0), (8.232, 0.3827, -0.2321), (8.289, 0.1951, -1.0), (8.289, 0.1951, -0.2321), (8.308, 7.55e-08, -1.0), (8.308, 2.164e-08, -0.2321), (8.289, -0.1951, -1.0), (8.289, -0.1951, -0.2321), (8.232, -0.3827, -1.0), (8.232, -0.3827, -0.2321), (8.139, -0.5556, -1.0), (8.139, -0.5556, -0.2321), (8.015, -0.7071, -1.0), (8.015, -0.7071, -0.2321), (7.864, -0.8315, -1.0), (7.864, -0.8315, -0.2321), (7.691, -0.9239, -1.0), (7.691, -0.9239, -0.2321), (7.503, -0.9808, -1.0), (7.503, -0.9808, -0.2321), (7.308, -1.0, -1.0), (7.308, -1.0, -0.2321), (7.113, -0.9808, -1.0), (7.113, -0.9808, -0.2321), (6.925, -0.9239, -1.0), (6.925, -0.9239, -0.2321), (6.752, -0.8315, -1.0), (6.752, -0.8315, -0.2321), (6.601, -0.7071, -1.0), (6.601, -0.7071, -0.2321), (6.476, -0.5556, -1.0), (6.476, -0.5556, -0.2321), (6.384, -0.3827, -1.0), (6.384, -0.3827, -0.2321), (6.327, -0.1951, -1.0), (6.327, -0.1951, -0.2321), (6.308, 9.656e-07, -1.0), (6.308, 9.117e-07, -0.2321), (6.327, 0.1951, -1.0), (6.327, 0.1951, -0.2321), (6.384, 0.3827, -1.0), (6.384, 0.3827, -0.2321), (6.476, 0.5556, -1.0), (6.476, 0.5556, -0.2321), (6.601, 0.7071, -1.0), (6.601, 0.7071, -0.2321), (6.752, 0.8315, -1.0), (6.752, 0.8315, -0.2321), (6.925, 0.9239, -1.0), (6.925, 0.9239, -0.2321), (7.113, 0.9808, -1.0), (7.113, 0.9808, -0.2321), (7.308, 1.0, 0.1267), (7.503, 0.9808, 0.1267), (7.503, -0.9808, 0.1267), (7.308, -1.0, 0.1267), (7.113, -0.9808, 0.1267), (7.113, 0.9808, 0.1267), (12.31, 1.0, -1.0), (12.31, 1.0, -0.2321), (12.5, 0.9808, -1.0), (12.5, 0.9808, -0.2321), (12.69, 0.9239, -1.0), (12.69, 0.9239, -0.2321), (12.86, 0.8315, -1.0), (12.86, 0.8315, -0.2321), (13.02, 0.7071, -1.0), (13.02, 0.7071, -0.2321), (13.14, 0.5556, -1.0), (13.14, 0.5556, -0.2321), (13.23, 0.3827, -1.0), (13.23, 0.3827, -0.2321), (13.29, 0.1951, -1.0), (13.29, 0.1951, -0.2321), (13.31, 7.55e-08, -1.0), (13.31, 2.164e-08, -0.2321), (13.29, -0.1951, -1.0), (13.29, -0.1951, -0.2321), (13.23, -0.3827, -1.0), (13.23, -0.3827, -0.2321), (13.14, -0.5556, -1.0), (13.14, -0.5556, -0.2321), (13.02, -0.7071, -1.0), (13.02, -0.7071, -0.2321), (12.86, -0.8315, -1.0), (12.86, -0.8315, -0.2321), (12.69, -0.9239, -1.0), (12.69, -0.9239, -0.2321), (12.5, -0.9808, -1.0), (12.5, -0.9808, -0.2321), (12.31, -1.0, -1.0), (12.31, -1.0, -0.2321), (12.11, -0.9808, -1.0), (12.11, -0.9808, -0.2321), (11.93, -0.9239, -1.0), (11.93, -0.9239, -0.2321), (11.75, -0.8315, -1.0), (11.75, -0.8315, -0.2321), (11.6, -0.7071, -1.0), (11.6, -0.7071, -0.2321), (11.48, -0.5556, -1.0), (11.48, -0.5556, -0.2321), (11.38, -0.3827, -1.0), (11.38, -0.3827, -0.2321), (11.33, -0.1951, -1.0), (11.33, -0.1951, -0.2321), (11.31, 9.656e-07, -1.0), (11.31, 9.117e-07, -0.2321), (11.33, 0.1951, -1.0), (11.33, 0.1951, -0.2321), (11.38, 0.3827, -1.0), (11.38, 0.3827, -0.2321), (11.48, 0.5556, -1.0), (11.48, 0.5556, -0.2321), (11.6, 0.7071, -1.0), (11.6, 0.7071, -0.2321), (11.75, 0.8315, -1.0), (11.75, 0.8315, -0.2321), (11.93, 0.9239, -1.0), (11.93, 0.9239, -0.2321), (12.11, 0.9808, -1.0), (12.11, 0.9808, -0.2321), (12.31, 1.0, 0.1267), (12.5, 0.9808, 0.1267), (12.5, -0.9808, 0.1267), (12.31, -1.0, 0.1267), (12.11, -0.9808, 0.1267), (12.11, 0.9808, 0.1267)], [], [(0, 1, 3, 2), (2, 3, 5, 4), (4, 5, 7, 6), (6, 7, 9, 8), (8, 9, 11, 10), (10, 11, 13, 12), (12, 13, 15, 14), (14, 15, 17, 16), (16, 17, 19, 18), (18, 19, 21, 20), (20, 21, 23, 22), (22, 23, 25, 24), (24, 25, 27, 26), (26, 27, 29, 28), (28, 29, 31, 30), (30, 31, 33, 32), (32, 33, 35, 34), (34, 35, 37, 36), (36, 37, 39, 38), (38, 39, 41, 40), (40, 41, 43, 42), (42, 43, 45, 44), (44, 45, 47, 46), (46, 47, 49, 48), (48, 49, 51, 50), (50, 51, 53, 52), (52, 53, 55, 54), (54, 55, 57, 56), (56, 57, 59, 58), (58, 59, 61, 60), (3, 1, 63, 61, 59, 57, 55, 53, 51, 49, 47, 45, 43, 41, 39, 37, 35, 33, 31, 29, 27, 25, 23, 21, 19, 17, 15, 13, 11, 9, 7, 5), (60, 61, 63, 62), (62, 63, 1, 0), (0, 2, 4, 6, 8, 10, 12, 14, 16, 18, 20, 22, 24, 26, 28, 30, 32, 34, 36, 38, 40, 42, 44, 46, 48, 50, 52, 54, 56, 58, 60, 62), (1, 3, 65, 64), (33, 35, 68, 67), (1, 63, 69, 64), (31, 33, 67, 66), (68, 69, 64, 67), (65, 66, 67, 64), (3, 31, 66, 65), (68, 35, 63, 69), (70, 71, 73, 72), (72, 73, 75, 74), (74, 75, 77, 76), (76, 77, 79, 78), (78, 79, 81, 80), (80, 81, 83, 82), (82, 83, 85, 84), (84, 85, 87, 86), (86, 87, 89, 88), (88, 89, 91, 90), (90, 91, 93, 92), (92, 93, 95, 94), (94, 95, 97, 96), (96, 97, 99, 98), (98, 99, 101, 100), (100, 101, 103, 102), (102, 103, 105, 104), (104, 105, 107, 106), (106, 107, 109, 108), (108, 109, 111, 110), (110, 111, 113, 112), (112, 113, 115, 114), (114, 115, 117, 116), (116, 117, 119, 118), (118, 119, 121, 120), (120, 121, 123, 122), (122, 123, 125, 124), (124, 125, 127, 126), (126, 127, 129, 128), (128, 129, 131, 130), (73, 71, 133, 131, 129, 127, 125, 123, 121, 119, 117, 115, 113, 111, 109, 107, 105, 103, 101, 99, 97, 95, 93, 91, 89, 87, 85, 83, 81, 79, 77, 75), (130, 131, 133, 132), (132, 133, 71, 70), (70, 72, 74, 76, 78, 80, 82, 84, 86, 88, 90, 92, 94, 96, 98, 100, 102, 104, 106, 108, 110, 112, 114, 116, 118, 120, 122, 124, 126, 128, 130, 132), (71, 73, 135, 134), (103, 105, 138, 137), (71, 133, 139, 134), (101, 103, 137, 136), (138, 139, 134, 137), (135, 136, 137, 134), (73, 101, 136, 135), (138, 105, 133, 139), (140, 141, 143, 142), (142, 143, 145, 144), (144, 145, 147, 146), (146, 147, 149, 148), (148, 149, 151, 150), (150, 151, 153, 152), (152, 153, 155, 154), (154, 155, 157, 156), (156, 157, 159, 158), (158, 159, 161, 160), (160, 161, 163, 162), (162, 163, 165, 164), (164, 165, 167, 166), (166, 167, 169, 168), (168, 169, 171, 170), (170, 171, 173, 172), (172, 173, 175, 174), (174, 175, 177, 176), (176, 177, 179, 178), (178, 179, 181, 180), (180, 181, 183, 182), (182, 183, 185, 184), (184, 185, 187, 186), (186, 187, 189, 188), (188, 189, 191, 190), (190, 191, 193, 192), (192, 193, 195, 194), (194, 195, 197, 196), (196, 197, 199, 198), (198, 199, 201, 200), (143, 141, 203, 201, 199, 197, 195, 193, 191, 189, 187, 185, 183, 181, 179, 177, 175, 173, 171, 169, 167, 165, 163, 161, 159, 157, 155, 153, 151, 149, 147, 145), (200, 201, 203, 202), (202, 203, 141, 140), (140, 142, 144, 146, 148, 150, 152, 154, 156, 158, 160, 162, 164, 166, 168, 170, 172, 174, 176, 178, 180, 182, 184, 186, 188, 190, 192, 194, 196, 198, 200, 202), (141, 143, 205, 204), (173, 175, 208, 207), (141, 203, 209, 204), (171, 173, 207, 206), (208, 209, 204, 207), (205, 206, 207, 204), (143, 171, 206, 205), (208, 175, 203, 209), (210, 211, 213, 212), (212, 213, 215, 214), (214, 215, 217, 216), (216, 217, 219, 218), (218, 219, 221, 220), (220, 221, 223, 222), (222, 223, 225, 224), (224, 225, 227, 226), (226, 227, 229, 228), (228, 229, 231, 230), (230, 231, 233, 232), (232, 233, 235, 234), (234, 235, 237, 236), (236, 237, 239, 238), (238, 239, 241, 240), (240, 241, 243, 242), (242, 243, 245, 244), (244, 245, 247, 246), (246, 247, 249, 248), (248, 249, 251, 250), (250, 251, 253, 252), (252, 253, 255, 254), (254, 255, 257, 256), (256, 257, 259, 258), (258, 259, 261, 260), (260, 261, 263, 262), (262, 263, 265, 264), (264, 265, 267, 266), (266, 267, 269, 268), (268, 269, 271, 270), (213, 211, 273, 271, 269, 267, 265, 263, 261, 259, 257, 255, 253, 251, 249, 247, 245, 243, 241, 239, 237, 235, 233, 231, 229, 227, 225, 223, 221, 219, 217, 215), (270, 271, 273, 272), (272, 273, 211, 210), (210, 212, 214, 216, 218, 220, 222, 224, 226, 228, 230, 232, 234, 236, 238, 240, 242, 244, 246, 248, 250, 252, 254, 256, 258, 260, 262, 264, 266, 268, 270, 272), (211, 213, 275, 274), (243, 245, 278, 277), (211, 273, 279, 274), (241, 243, 277, 276), (278, 279, 274, 277), (275, 276, 277, 274), (213, 241, 276, 275), (278, 245, 273, 279), (280, 281, 283, 282), (282, 283, 285, 284), (284, 285, 287, 286), (286, 287, 289, 288), (288, 289, 291, 290), (290, 291, 293, 292), (292, 293, 295, 294), (294, 295, 297, 296), (296, 297, 299, 298), (298, 299, 301, 300), (300, 301, 303, 302), (302, 303, 305, 304), (304, 305, 307, 306), (306, 307, 309, 308), (308, 309, 311, 310), (310, 311, 313, 312), (312, 313, 315, 314), (314, 315, 317, 316), (316, 317, 319, 318), (318, 319, 321, 320), (320, 321, 323, 322), (322, 323, 325, 324), (324, 325, 327, 326), (326, 327, 329, 328), (328, 329, 331, 330), (330, 331, 333, 332), (332, 333, 335, 334), (334, 335, 337, 336), (336, 337, 339, 338), (338, 339, 341, 340), (283, 281, 343, 341, 339, 337, 335, 333, 331, 329, 327, 325, 323, 321, 319, 317, 315, 313, 311, 309, 307, 305, 303, 301, 299, 297, 295, 293, 291, 289, 287, 285), (340, 341, 343, 342), (342, 343, 281, 280), (280, 282, 284, 286, 288, 290, 292, 294, 296, 298, 300, 302, 304, 306, 308, 310, 312, 314, 316, 318, 320, 322, 324, 326, 328, 330, 332, 334, 336, 338, 340, 342), (281, 283, 345, 344), (313, 315, 348, 347), (281, 343, 349, 344), (311, 313, 347, 346), (348, 349, 344, 347), (345, 346, 347, 344), (283, 311, 346, 345), (348, 315, 343, 349), (350, 351, 353, 352), (352, 353, 355, 354), (354, 355, 357, 356), (356, 357, 359, 358), (358, 359, 361, 360), (360, 361, 363, 362), (362, 363, 365, 364), (364, 365, 367, 366), (366, 367, 369, 368), (368, 369, 371, 370), (370, 371, 373, 372), (372, 373, 375, 374), (374, 375, 377, 376), (376, 377, 379, 378), (378, 379, 381, 380), (380, 381, 383, 382), (382, 383, 385, 384), (384, 385, 387, 386), (386, 387, 389, 388), (388, 389, 391, 390), (390, 391, 393, 392), (392, 393, 395, 394), (394, 395, 397, 396), (396, 397, 399, 398), (398, 399, 401, 400), (400, 401, 403, 402), (402, 403, 405, 404), (404, 405, 407, 406), (406, 407, 409, 408), (408, 409, 411, 410), (353, 351, 413, 411, 409, 407, 405, 403, 401, 399, 397, 395, 393, 391, 389, 387, 385, 383, 381, 379, 377, 375, 373, 371, 369, 367, 365, 363, 361, 359, 357, 355), (410, 411, 413, 412), (412, 413, 351, 350), (350, 352, 354, 356, 358, 360, 362, 364, 366, 368, 370, 372, 374, 376, 378, 380, 382, 384, 386, 388, 390, 392, 394, 396, 398, 400, 402, 404, 406, 408, 410, 412), (351, 353, 415, 414), (383, 385, 418, 417), (351, 413, 419, 414), (381, 383, 417, 416), (418, 419, 414, 417), (415, 416, 417, 414), (353, 381, 416, 415), (418, 385, 413, 419)])
_uv = me_cylinder_001.uv_layers.new(name='UVMap')
_uv.uv.foreach_set('vector', [0.7158, 0.1476, 0.7158, 0.1476, 0.7171, 0.1474, 0.7171, 0.1474, 0.7171, 0.1474, 0.7171, 0.1474, 0.7183, 0.1468, 0.7183, 0.1468, 0.7183, 0.1468, 0.7183, 0.1468, 0.7195, 0.1459, 0.7195, 0.1459, 0.7195, 0.1459, 0.7195, 0.1459, 0.7205, 0.1445, 0.7205, 0.1445, 0.7205, 0.1445, 0.7205, 0.1445, 0.7213, 0.1429, 0.7213, 0.1429, 0.7213, 0.1429, 0.7213, 0.1429, 0.7219, 0.1411, 0.7219, 0.1411, 0.7219, 0.1411, 0.7219, 0.1411, 0.7223, 0.1391, 0.7223, 0.1391, 0.7223, 0.1391, 0.7223, 0.1391, 0.7224, 0.137, 0.7224, 0.137, 0.7224, 0.137, 0.7224, 0.137, 0.7223, 0.135, 0.7223, 0.135, 0.7223, 0.135, 0.7223, 0.135, 0.7219, 0.133, 0.7219, 0.133, 0.7219, 0.133, 0.7219, 0.133, 0.7213, 0.1311, 0.7213, 0.1311, 0.7213, 0.1311, 0.7213, 0.1311, 0.7205, 0.1295, 0.7205, 0.1295, 0.7205, 0.1295, 0.7205, 0.1295, 0.7195, 0.1282, 0.7195, 0.1282, 0.7195, 0.1282, 0.7195, 0.1282, 0.7183, 0.1272, 0.7183, 0.1272, 0.7183, 0.1272, 0.7183, 0.1272, 0.7171, 0.1266, 0.7171, 0.1266, 0.7171, 0.1266, 0.7171, 0.1266, 0.7158, 0.1264, 0.7158, 0.1264, 0.7158, 0.1264, 0.7158, 0.1264, 0.7145, 0.1266, 0.7145, 0.1266, 0.7145, 0.1266, 0.7145, 0.1266, 0.7133, 0.1272, 0.7133, 0.1272, 0.7133, 0.1272, 0.7133, 0.1272, 0.7122, 0.1282, 0.7122, 0.1282, 0.7122, 0.1282, 0.7122, 0.1282, 0.7112, 0.1295, 0.7112, 0.1295, 0.7112, 0.1295, 0.7112, 0.1295, 0.7104, 0.1311, 0.7104, 0.1311, 0.7104, 0.1311, 0.7104, 0.1311, 0.7098, 0.133, 0.7098, 0.133, 0.7098, 0.133, 0.7098, 0.133, 0.7094, 0.135, 0.7094, 0.135, 0.7094, 0.135, 0.7094, 0.135, 0.7093, 0.137, 0.7093, 0.137, 0.7093, 0.137, 0.7093, 0.137, 0.7094, 0.1391, 0.7094, 0.1391, 0.7094, 0.1391, 0.7094, 0.1391, 0.7098, 0.1411, 0.7098, 0.1411, 0.7098, 0.1411, 0.7098, 0.1411, 0.7104, 0.1429, 0.7104, 0.1429, 0.7104, 0.1429, 0.7104, 0.1429, 0.7112, 0.1445, 0.7112, 0.1445, 0.7112, 0.1445, 0.7112, 0.1445, 0.7122, 0.1459, 0.7122, 0.1459, 0.7122, 0.1459, 0.7122, 0.1459, 0.7133, 0.1468, 0.7133, 0.1468, 0.7171, 0.1474, 0.7158, 0.1476, 0.7145, 0.1474, 0.7133, 0.1468, 0.7122, 0.1459, 0.7112, 0.1445, 0.7104, 0.1429, 0.7098, 0.1411, 0.7094, 0.1391, 0.7093, 0.137, 0.7094, 0.135, 0.7098, 0.133, 0.7104, 0.1311, 0.7112, 0.1295, 0.7122, 0.1282, 0.7133, 0.1272, 0.7145, 0.1266, 0.7158, 0.1264, 0.7171, 0.1266, 0.7183, 0.1272, 0.7195, 0.1282, 0.7205, 0.1295, 0.7213, 0.1311, 0.7219, 0.133, 0.7223, 0.135, 0.7224, 0.137, 0.7223, 0.1391, 0.7219, 0.1411, 0.7213, 0.1429, 0.7205, 0.1445, 0.7195, 0.1459, 0.7183, 0.1468, 0.7133, 0.1468, 0.7133, 0.1468, 0.7145, 0.1474, 0.7145, 0.1474, 0.7145, 0.1474, 0.7145, 0.1474, 0.7158, 0.1476, 0.7158, 0.1476, 0.7158, 0.1476, 0.7171, 0.1474, 0.7183, 0.1468, 0.7195, 0.1459, 0.7205, 0.1445, 0.7213, 0.1429, 0.7219, 0.1411, 0.7223, 0.1391, 0.7224, 0.137, 0.7223, 0.135, 0.7219, 0.133, 0.7213, 0.1311, 0.7205, 0.1295, 0.7195, 0.1282, 0.7183, 0.1272, 0.7171, 0.1266, 0.7158, 0.1264, 0.7145, 0.1266, 0.7133, 0.1272, 0.7122, 0.1282, 0.7112, 0.1295, 0.7104, 0.1311, 0.7098, 0.133, 0.7094, 0.135, 0.7093, 0.137, 0.7094, 0.1391, 0.7098, 0.1411, 0.7104, 0.1429, 0.7112, 0.1445, 0.7122, 0.1459, 0.7133, 0.1468, 0.7145, 0.1474, 0.8449, 0.162, 0.8462, 0.1618, 0.8462, 0.1618, 0.8449, 0.162, 0.8449, 0.1407, 0.8436, 0.1409, 0.8436, 0.1409, 0.8449, 0.1407, 0.8449, 0.162, 0.8436, 0.1618, 0.8436, 0.1618, 0.8449, 0.162, 0.8462, 0.1409, 0.8449, 0.1407, 0.8449, 0.1407, 0.8462, 0.1409, 0.8436, 0.1409, 0.8436, 0.1618, 0.8449, 0.162, 0.8449, 0.1407, 0.8462, 0.1618, 0.8462, 0.1409, 0.8449, 0.1407, 0.8449, 0.162, 0.8462, 0.1618, 0.8462, 0.1409, 0.8462, 0.1409, 0.8462, 0.1618, 0.8436, 0.1409, 0.8436, 0.1409, 0.8436, 0.1618, 0.8436, 0.1618, 0.7158, 0.1476, 0.7158, 0.1476, 0.7171, 0.1474, 0.7171, 0.1474, 0.7171, 0.1474, 0.7171, 0.1474, 0.7183, 0.1468, 0.7183, 0.1468, 0.7183, 0.1468, 0.7183, 0.1468, 0.7195, 0.1459, 0.7195, 0.1459, 0.7195, 0.1459, 0.7195, 0.1459, 0.7205, 0.1445, 0.7205, 0.1445, 0.7205, 0.1445, 0.7205, 0.1445, 0.7213, 0.1429, 0.7213, 0.1429, 0.7213, 0.1429, 0.7213, 0.1429, 0.7219, 0.1411, 0.7219, 0.1411, 0.7219, 0.1411, 0.7219, 0.1411, 0.7223, 0.1391, 0.7223, 0.1391, 0.7223, 0.1391, 0.7223, 0.1391, 0.7224, 0.137, 0.7224, 0.137, 0.7224, 0.137, 0.7224, 0.137, 0.7223, 0.135, 0.7223, 0.135, 0.7223, 0.135, 0.7223, 0.135, 0.7219, 0.133, 0.7219, 0.133, 0.7219, 0.133, 0.7219, 0.133, 0.7213, 0.1311, 0.7213, 0.1311, 0.7213, 0.1311, 0.7213, 0.1311, 0.7205, 0.1295, 0.7205, 0.1295, 0.7205, 0.1295, 0.7205, 0.1295, 0.7195, 0.1282, 0.7195, 0.1282, 0.7195, 0.1282, 0.7195, 0.1282, 0.7183, 0.1272, 0.7183, 0.1272, 0.7183, 0.1272, 0.7183, 0.1272, 0.7171, 0.1266, 0.7171, 0.1266, 0.7171, 0.1266, 0.7171, 0.1266, 0.7158, 0.1264, 0.7158, 0.1264, 0.7158, 0.1264, 0.7158, 0.1264, 0.7145, 0.1266, 0.7145, 0.1266, 0.7145, 0.1266, 0.7145, 0.1266, 0.7133, 0.1272, 0.7133, 0.1272, 0.7133, 0.1272, 0.7133, 0.1272, 0.7122, 0.1282, 0.7122, 0.1282, 0.7122, 0.1282, 0.7122, 0.1282, 0.7112, 0.1295, 0.7112, 0.1295, 0.7112, 0.1295, 0.7112, 0.1295, 0.7104, 0.1311, 0.7104, 0.1311, 0.7104, 0.1311, 0.7104, 0.1311, 0.7098, 0.133, 0.7098, 0.133, 0.7098, 0.133, 0.7098, 0.133, 0.7094, 0.135, 0.7094, 0.135, 0.7094, 0.135, 0.7094, 0.135, 0.7093, 0.137, 0.7093, 0.137, 0.7093, 0.137, 0.7093, 0.137, 0.7094, 0.1391, 0.7094, 0.1391, 0.7094, 0.1391, 0.7094, 0.1391, 0.7098, 0.1411, 0.7098, 0.1411, 0.7098, 0.1411, 0.7098, 0.1411, 0.7104, 0.1429, 0.7104, 0.1429, 0.7104, 0.1429, 0.7104, 0.1429, 0.7112, 0.1445, 0.7112, 0.1445, 0.7112, 0.1445, 0.7112, 0.1445, 0.7122, 0.1459, 0.7122, 0.1459, 0.7122, 0.1459, 0.7122, 0.1459, 0.7133, 0.1468, 0.7133, 0.1468, 0.7171, 0.1474, 0.7158, 0.1476, 0.7145, 0.1474, 0.7133, 0.1468, 0.7122, 0.1459, 0.7112, 0.1445, 0.7104, 0.1429, 0.7098, 0.1411, 0.7094, 0.1391, 0.7093, 0.137, 0.7094, 0.135, 0.7098, 0.133, 0.7104, 0.1311, 0.7112, 0.1295, 0.7122, 0.1282, 0.7133, 0.1272, 0.7145, 0.1266, 0.7158, 0.1264, 0.7171, 0.1266, 0.7183, 0.1272, 0.7195, 0.1282, 0.7205, 0.1295, 0.7213, 0.1311, 0.7219, 0.133, 0.7223, 0.135, 0.7224, 0.137, 0.7223, 0.1391, 0.7219, 0.1411, 0.7213, 0.1429, 0.7205, 0.1445, 0.7195, 0.1459, 0.7183, 0.1468, 0.7133, 0.1468, 0.7133, 0.1468, 0.7145, 0.1474, 0.7145, 0.1474, 0.7145, 0.1474, 0.7145, 0.1474, 0.7158, 0.1476, 0.7158, 0.1476, 0.7158, 0.1476, 0.7171, 0.1474, 0.7183, 0.1468, 0.7195, 0.1459, 0.7205, 0.1445, 0.7213, 0.1429, 0.7219, 0.1411, 0.7223, 0.1391, 0.7224, 0.137, 0.7223, 0.135, 0.7219, 0.133, 0.7213, 0.1311, 0.7205, 0.1295, 0.7195, 0.1282, 0.7183, 0.1272, 0.7171, 0.1266, 0.7158, 0.1264, 0.7145, 0.1266, 0.7133, 0.1272, 0.7122, 0.1282, 0.7112, 0.1295, 0.7104, 0.1311, 0.7098, 0.133, 0.7094, 0.135, 0.7093, 0.137, 0.7094, 0.1391, 0.7098, 0.1411, 0.7104, 0.1429, 0.7112, 0.1445, 0.7122, 0.1459, 0.7133, 0.1468, 0.7145, 0.1474, 0.8449, 0.162, 0.8462, 0.1618, 0.8462, 0.1618, 0.8449, 0.162, 0.8449, 0.1407, 0.8436, 0.1409, 0.8436, 0.1409, 0.8449, 0.1407, 0.8449, 0.162, 0.8436, 0.1618, 0.8436, 0.1618, 0.8449, 0.162, 0.8462, 0.1409, 0.8449, 0.1407, 0.8449, 0.1407, 0.8462, 0.1409, 0.8436, 0.1409, 0.8436, 0.1618, 0.8449, 0.162, 0.8449, 0.1407, 0.8462, 0.1618, 0.8462, 0.1409, 0.8449, 0.1407, 0.8449, 0.162, 0.8462, 0.1618, 0.8462, 0.1409, 0.8462, 0.1409, 0.8462, 0.1618, 0.8436, 0.1409, 0.8436, 0.1409, 0.8436, 0.1618, 0.8436, 0.1618, 0.7158, 0.1476, 0.7158, 0.1476, 0.7171, 0.1474, 0.7171, 0.1474, 0.7171, 0.1474, 0.7171, 0.1474, 0.7183, 0.1468, 0.7183, 0.1468, 0.7183, 0.1468, 0.7183, 0.1468, 0.7195, 0.1459, 0.7195, 0.1459, 0.7195, 0.1459, 0.7195, 0.1459, 0.7205, 0.1445, 0.7205, 0.1445, 0.7205, 0.1445, 0.7205, 0.1445, 0.7213, 0.1429, 0.7213, 0.1429, 0.7213, 0.1429, 0.7213, 0.1429, 0.7219, 0.1411, 0.7219, 0.1411, 0.7219, 0.1411, 0.7219, 0.1411, 0.7223, 0.1391, 0.7223, 0.1391, 0.7223, 0.1391, 0.7223, 0.1391, 0.7224, 0.137, 0.7224, 0.137, 0.7224, 0.137, 0.7224, 0.137, 0.7223, 0.135, 0.7223, 0.135, 0.7223, 0.135, 0.7223, 0.135, 0.7219, 0.133, 0.7219, 0.133, 0.7219, 0.133, 0.7219, 0.133, 0.7213, 0.1311, 0.7213, 0.1311, 0.7213, 0.1311, 0.7213, 0.1311, 0.7205, 0.1295, 0.7205, 0.1295, 0.7205, 0.1295, 0.7205, 0.1295, 0.7195, 0.1282, 0.7195, 0.1282, 0.7195, 0.1282, 0.7195, 0.1282, 0.7183, 0.1272, 0.7183, 0.1272, 0.7183, 0.1272, 0.7183, 0.1272, 0.7171, 0.1266, 0.7171, 0.1266, 0.7171, 0.1266, 0.7171, 0.1266, 0.7158, 0.1264, 0.7158, 0.1264, 0.7158, 0.1264, 0.7158, 0.1264, 0.7145, 0.1266, 0.7145, 0.1266, 0.7145, 0.1266, 0.7145, 0.1266, 0.7133, 0.1272, 0.7133, 0.1272, 0.7133, 0.1272, 0.7133, 0.1272, 0.7122, 0.1282, 0.7122, 0.1282, 0.7122, 0.1282, 0.7122, 0.1282, 0.7112, 0.1295, 0.7112, 0.1295, 0.7112, 0.1295, 0.7112, 0.1295, 0.7104, 0.1311, 0.7104, 0.1311, 0.7104, 0.1311, 0.7104, 0.1311, 0.7098, 0.133, 0.7098, 0.133, 0.7098, 0.133, 0.7098, 0.133, 0.7094, 0.135, 0.7094, 0.135, 0.7094, 0.135, 0.7094, 0.135, 0.7093, 0.137, 0.7093, 0.137, 0.7093, 0.137, 0.7093, 0.137, 0.7094, 0.1391, 0.7094, 0.1391, 0.7094, 0.1391, 0.7094, 0.1391, 0.7098, 0.1411, 0.7098, 0.1411, 0.7098, 0.1411, 0.7098, 0.1411, 0.7104, 0.1429, 0.7104, 0.1429, 0.7104, 0.1429, 0.7104, 0.1429, 0.7112, 0.1445, 0.7112, 0.1445, 0.7112, 0.1445, 0.7112, 0.1445, 0.7122, 0.1459, 0.7122, 0.1459, 0.7122, 0.1459, 0.7122, 0.1459, 0.7133, 0.1468, 0.7133, 0.1468, 0.7171, 0.1474, 0.7158, 0.1476, 0.7145, 0.1474, 0.7133, 0.1468, 0.7122, 0.1459, 0.7112, 0.1445, 0.7104, 0.1429, 0.7098, 0.1411, 0.7094, 0.1391, 0.7093, 0.137, 0.7094, 0.135, 0.7098, 0.133, 0.7104, 0.1311, 0.7112, 0.1295, 0.7122, 0.1282, 0.7133, 0.1272, 0.7145, 0.1266, 0.7158, 0.1264, 0.7171, 0.1266, 0.7183, 0.1272, 0.7195, 0.1282, 0.7205, 0.1295, 0.7213, 0.1311, 0.7219, 0.133, 0.7223, 0.135, 0.7224, 0.137, 0.7223, 0.1391, 0.7219, 0.1411, 0.7213, 0.1429, 0.7205, 0.1445, 0.7195, 0.1459, 0.7183, 0.1468, 0.7133, 0.1468, 0.7133, 0.1468, 0.7145, 0.1474, 0.7145, 0.1474, 0.7145, 0.1474, 0.7145, 0.1474, 0.7158, 0.1476, 0.7158, 0.1476, 0.7158, 0.1476, 0.7171, 0.1474, 0.7183, 0.1468, 0.7195, 0.1459, 0.7205, 0.1445, 0.7213, 0.1429, 0.7219, 0.1411, 0.7223, 0.1391, 0.7224, 0.137, 0.7223, 0.135, 0.7219, 0.133, 0.7213, 0.1311, 0.7205, 0.1295, 0.7195, 0.1282, 0.7183, 0.1272, 0.7171, 0.1266, 0.7158, 0.1264, 0.7145, 0.1266, 0.7133, 0.1272, 0.7122, 0.1282, 0.7112, 0.1295, 0.7104, 0.1311, 0.7098, 0.133, 0.7094, 0.135, 0.7093, 0.137, 0.7094, 0.1391, 0.7098, 0.1411, 0.7104, 0.1429, 0.7112, 0.1445, 0.7122, 0.1459, 0.7133, 0.1468, 0.7145, 0.1474, 0.8449, 0.162, 0.8462, 0.1618, 0.8462, 0.1618, 0.8449, 0.162, 0.8449, 0.1407, 0.8436, 0.1409, 0.8436, 0.1409, 0.8449, 0.1407, 0.8449, 0.162, 0.8436, 0.1618, 0.8436, 0.1618, 0.8449, 0.162, 0.8462, 0.1409, 0.8449, 0.1407, 0.8449, 0.1407, 0.8462, 0.1409, 0.8436, 0.1409, 0.8436, 0.1618, 0.8449, 0.162, 0.8449, 0.1407, 0.8462, 0.1618, 0.8462, 0.1409, 0.8449, 0.1407, 0.8449, 0.162, 0.8462, 0.1618, 0.8462, 0.1409, 0.8462, 0.1409, 0.8462, 0.1618, 0.8436, 0.1409, 0.8436, 0.1409, 0.8436, 0.1618, 0.8436, 0.1618, 0.7158, 0.1476, 0.7158, 0.1476, 0.7171, 0.1474, 0.7171, 0.1474, 0.7171, 0.1474, 0.7171, 0.1474, 0.7183, 0.1468, 0.7183, 0.1468, 0.7183, 0.1468, 0.7183, 0.1468, 0.7195, 0.1459, 0.7195, 0.1459, 0.7195, 0.1459, 0.7195, 0.1459, 0.7205, 0.1445, 0.7205, 0.1445, 0.7205, 0.1445, 0.7205, 0.1445, 0.7213, 0.1429, 0.7213, 0.1429, 0.7213, 0.1429, 0.7213, 0.1429, 0.7219, 0.1411, 0.7219, 0.1411, 0.7219, 0.1411, 0.7219, 0.1411, 0.7223, 0.1391, 0.7223, 0.1391, 0.7223, 0.1391, 0.7223, 0.1391, 0.7224, 0.137, 0.7224, 0.137, 0.7224, 0.137, 0.7224, 0.137, 0.7223, 0.135, 0.7223, 0.135, 0.7223, 0.135, 0.7223, 0.135, 0.7219, 0.133, 0.7219, 0.133, 0.7219, 0.133, 0.7219, 0.133, 0.7213, 0.1311, 0.7213, 0.1311, 0.7213, 0.1311, 0.7213, 0.1311, 0.7205, 0.1295, 0.7205, 0.1295, 0.7205, 0.1295, 0.7205, 0.1295, 0.7195, 0.1282, 0.7195, 0.1282, 0.7195, 0.1282, 0.7195, 0.1282, 0.7183, 0.1272, 0.7183, 0.1272, 0.7183, 0.1272, 0.7183, 0.1272, 0.7171, 0.1266, 0.7171, 0.1266, 0.7171, 0.1266, 0.7171, 0.1266, 0.7158, 0.1264, 0.7158, 0.1264, 0.7158, 0.1264, 0.7158, 0.1264, 0.7145, 0.1266, 0.7145, 0.1266, 0.7145, 0.1266, 0.7145, 0.1266, 0.7133, 0.1272, 0.7133, 0.1272, 0.7133, 0.1272, 0.7133, 0.1272, 0.7122, 0.1282, 0.7122, 0.1282, 0.7122, 0.1282, 0.7122, 0.1282, 0.7112, 0.1295, 0.7112, 0.1295, 0.7112, 0.1295, 0.7112, 0.1295, 0.7104, 0.1311, 0.7104, 0.1311, 0.7104, 0.1311, 0.7104, 0.1311, 0.7098, 0.133, 0.7098, 0.133, 0.7098, 0.133, 0.7098, 0.133, 0.7094, 0.135, 0.7094, 0.135, 0.7094, 0.135, 0.7094, 0.135, 0.7093, 0.137, 0.7093, 0.137, 0.7093, 0.137, 0.7093, 0.137, 0.7094, 0.1391, 0.7094, 0.1391, 0.7094, 0.1391, 0.7094, 0.1391, 0.7098, 0.1411, 0.7098, 0.1411, 0.7098, 0.1411, 0.7098, 0.1411, 0.7104, 0.1429, 0.7104, 0.1429, 0.7104, 0.1429, 0.7104, 0.1429, 0.7112, 0.1445, 0.7112, 0.1445, 0.7112, 0.1445, 0.7112, 0.1445, 0.7122, 0.1459, 0.7122, 0.1459, 0.7122, 0.1459, 0.7122, 0.1459, 0.7133, 0.1468, 0.7133, 0.1468, 0.7171, 0.1474, 0.7158, 0.1476, 0.7145, 0.1474, 0.7133, 0.1468, 0.7122, 0.1459, 0.7112, 0.1445, 0.7104, 0.1429, 0.7098, 0.1411, 0.7094, 0.1391, 0.7093, 0.137, 0.7094, 0.135, 0.7098, 0.133, 0.7104, 0.1311, 0.7112, 0.1295, 0.7122, 0.1282, 0.7133, 0.1272, 0.7145, 0.1266, 0.7158, 0.1264, 0.7171, 0.1266, 0.7183, 0.1272, 0.7195, 0.1282, 0.7205, 0.1295, 0.7213, 0.1311, 0.7219, 0.133, 0.7223, 0.135, 0.7224, 0.137, 0.7223, 0.1391, 0.7219, 0.1411, 0.7213, 0.1429, 0.7205, 0.1445, 0.7195, 0.1459, 0.7183, 0.1468, 0.7133, 0.1468, 0.7133, 0.1468, 0.7145, 0.1474, 0.7145, 0.1474, 0.7145, 0.1474, 0.7145, 0.1474, 0.7158, 0.1476, 0.7158, 0.1476, 0.7158, 0.1476, 0.7171, 0.1474, 0.7183, 0.1468, 0.7195, 0.1459, 0.7205, 0.1445, 0.7213, 0.1429, 0.7219, 0.1411, 0.7223, 0.1391, 0.7224, 0.137, 0.7223, 0.135, 0.7219, 0.133, 0.7213, 0.1311, 0.7205, 0.1295, 0.7195, 0.1282, 0.7183, 0.1272, 0.7171, 0.1266, 0.7158, 0.1264, 0.7145, 0.1266, 0.7133, 0.1272, 0.7122, 0.1282, 0.7112, 0.1295, 0.7104, 0.1311, 0.7098, 0.133, 0.7094, 0.135, 0.7093, 0.137, 0.7094, 0.1391, 0.7098, 0.1411, 0.7104, 0.1429, 0.7112, 0.1445, 0.7122, 0.1459, 0.7133, 0.1468, 0.7145, 0.1474, 0.8449, 0.162, 0.8462, 0.1618, 0.8462, 0.1618, 0.8449, 0.162, 0.8449, 0.1407, 0.8436, 0.1409, 0.8436, 0.1409, 0.8449, 0.1407, 0.8449, 0.162, 0.8436, 0.1618, 0.8436, 0.1618, 0.8449, 0.162, 0.8462, 0.1409, 0.8449, 0.1407, 0.8449, 0.1407, 0.8462, 0.1409, 0.8436, 0.1409, 0.8436, 0.1618, 0.8449, 0.162, 0.8449, 0.1407, 0.8462, 0.1618, 0.8462, 0.1409, 0.8449, 0.1407, 0.8449, 0.162, 0.8462, 0.1618, 0.8462, 0.1409, 0.8462, 0.1409, 0.8462, 0.1618, 0.8436, 0.1409, 0.8436, 0.1409, 0.8436, 0.1618, 0.8436, 0.1618, 0.7158, 0.1476, 0.7158, 0.1476, 0.7171, 0.1474, 0.7171, 0.1474, 0.7171, 0.1474, 0.7171, 0.1474, 0.7183, 0.1468, 0.7183, 0.1468, 0.7183, 0.1468, 0.7183, 0.1468, 0.7195, 0.1459, 0.7195, 0.1459, 0.7195, 0.1459, 0.7195, 0.1459, 0.7205, 0.1445, 0.7205, 0.1445, 0.7205, 0.1445, 0.7205, 0.1445, 0.7213, 0.1429, 0.7213, 0.1429, 0.7213, 0.1429, 0.7213, 0.1429, 0.7219, 0.1411, 0.7219, 0.1411, 0.7219, 0.1411, 0.7219, 0.1411, 0.7223, 0.1391, 0.7223, 0.1391, 0.7223, 0.1391, 0.7223, 0.1391, 0.7224, 0.137, 0.7224, 0.137, 0.7224, 0.137, 0.7224, 0.137, 0.7223, 0.135, 0.7223, 0.135, 0.7223, 0.135, 0.7223, 0.135, 0.7219, 0.133, 0.7219, 0.133, 0.7219, 0.133, 0.7219, 0.133, 0.7213, 0.1311, 0.7213, 0.1311, 0.7213, 0.1311, 0.7213, 0.1311, 0.7205, 0.1295, 0.7205, 0.1295, 0.7205, 0.1295, 0.7205, 0.1295, 0.7195, 0.1282, 0.7195, 0.1282, 0.7195, 0.1282, 0.7195, 0.1282, 0.7183, 0.1272, 0.7183, 0.1272, 0.7183, 0.1272, 0.7183, 0.1272, 0.7171, 0.1266, 0.7171, 0.1266, 0.7171, 0.1266, 0.7171, 0.1266, 0.7158, 0.1264, 0.7158, 0.1264, 0.7158, 0.1264, 0.7158, 0.1264, 0.7145, 0.1266, 0.7145, 0.1266, 0.7145, 0.1266, 0.7145, 0.1266, 0.7133, 0.1272, 0.7133, 0.1272, 0.7133, 0.1272, 0.7133, 0.1272, 0.7122, 0.1282, 0.7122, 0.1282, 0.7122, 0.1282, 0.7122, 0.1282, 0.7112, 0.1295, 0.7112, 0.1295, 0.7112, 0.1295, 0.7112, 0.1295, 0.7104, 0.1311, 0.7104, 0.1311, 0.7104, 0.1311, 0.7104, 0.1311, 0.7098, 0.133, 0.7098, 0.133, 0.7098, 0.133, 0.7098, 0.133, 0.7094, 0.135, 0.7094, 0.135, 0.7094, 0.135, 0.7094, 0.135, 0.7093, 0.137, 0.7093, 0.137, 0.7093, 0.137, 0.7093, 0.137, 0.7094, 0.1391, 0.7094, 0.1391, 0.7094, 0.1391, 0.7094, 0.1391, 0.7098, 0.1411, 0.7098, 0.1411, 0.7098, 0.1411, 0.7098, 0.1411, 0.7104, 0.1429, 0.7104, 0.1429, 0.7104, 0.1429, 0.7104, 0.1429, 0.7112, 0.1445, 0.7112, 0.1445, 0.7112, 0.1445, 0.7112, 0.1445, 0.7122, 0.1459, 0.7122, 0.1459, 0.7122, 0.1459, 0.7122, 0.1459, 0.7133, 0.1468, 0.7133, 0.1468, 0.7171, 0.1474, 0.7158, 0.1476, 0.7145, 0.1474, 0.7133, 0.1468, 0.7122, 0.1459, 0.7112, 0.1445, 0.7104, 0.1429, 0.7098, 0.1411, 0.7094, 0.1391, 0.7093, 0.137, 0.7094, 0.135, 0.7098, 0.133, 0.7104, 0.1311, 0.7112, 0.1295, 0.7122, 0.1282, 0.7133, 0.1272, 0.7145, 0.1266, 0.7158, 0.1264, 0.7171, 0.1266, 0.7183, 0.1272, 0.7195, 0.1282, 0.7205, 0.1295, 0.7213, 0.1311, 0.7219, 0.133, 0.7223, 0.135, 0.7224, 0.137, 0.7223, 0.1391, 0.7219, 0.1411, 0.7213, 0.1429, 0.7205, 0.1445, 0.7195, 0.1459, 0.7183, 0.1468, 0.7133, 0.1468, 0.7133, 0.1468, 0.7145, 0.1474, 0.7145, 0.1474, 0.7145, 0.1474, 0.7145, 0.1474, 0.7158, 0.1476, 0.7158, 0.1476, 0.7158, 0.1476, 0.7171, 0.1474, 0.7183, 0.1468, 0.7195, 0.1459, 0.7205, 0.1445, 0.7213, 0.1429, 0.7219, 0.1411, 0.7223, 0.1391, 0.7224, 0.137, 0.7223, 0.135, 0.7219, 0.133, 0.7213, 0.1311, 0.7205, 0.1295, 0.7195, 0.1282, 0.7183, 0.1272, 0.7171, 0.1266, 0.7158, 0.1264, 0.7145, 0.1266, 0.7133, 0.1272, 0.7122, 0.1282, 0.7112, 0.1295, 0.7104, 0.1311, 0.7098, 0.133, 0.7094, 0.135, 0.7093, 0.137, 0.7094, 0.1391, 0.7098, 0.1411, 0.7104, 0.1429, 0.7112, 0.1445, 0.7122, 0.1459, 0.7133, 0.1468, 0.7145, 0.1474, 0.8449, 0.162, 0.8462, 0.1618, 0.8462, 0.1618, 0.8449, 0.162, 0.8449, 0.1407, 0.8436, 0.1409, 0.8436, 0.1409, 0.8449, 0.1407, 0.8449, 0.162, 0.8436, 0.1618, 0.8436, 0.1618, 0.8449, 0.162, 0.8462, 0.1409, 0.8449, 0.1407, 0.8449, 0.1407, 0.8462, 0.1409, 0.8436, 0.1409, 0.8436, 0.1618, 0.8449, 0.162, 0.8449, 0.1407, 0.8462, 0.1618, 0.8462, 0.1409, 0.8449, 0.1407, 0.8449, 0.162, 0.8462, 0.1618, 0.8462, 0.1409, 0.8462, 0.1409, 0.8462, 0.1618, 0.8436, 0.1409, 0.8436, 0.1409, 0.8436, 0.1618, 0.8436, 0.1618, 0.7158, 0.1476, 0.7158, 0.1476, 0.7171, 0.1474, 0.7171, 0.1474, 0.7171, 0.1474, 0.7171, 0.1474, 0.7183, 0.1468, 0.7183, 0.1468, 0.7183, 0.1468, 0.7183, 0.1468, 0.7195, 0.1459, 0.7195, 0.1459, 0.7195, 0.1459, 0.7195, 0.1459, 0.7205, 0.1445, 0.7205, 0.1445, 0.7205, 0.1445, 0.7205, 0.1445, 0.7213, 0.1429, 0.7213, 0.1429, 0.7213, 0.1429, 0.7213, 0.1429, 0.7219, 0.1411, 0.7219, 0.1411, 0.7219, 0.1411, 0.7219, 0.1411, 0.7223, 0.1391, 0.7223, 0.1391, 0.7223, 0.1391, 0.7223, 0.1391, 0.7224, 0.137, 0.7224, 0.137, 0.7224, 0.137, 0.7224, 0.137, 0.7223, 0.135, 0.7223, 0.135, 0.7223, 0.135, 0.7223, 0.135, 0.7219, 0.133, 0.7219, 0.133, 0.7219, 0.133, 0.7219, 0.133, 0.7213, 0.1311, 0.7213, 0.1311, 0.7213, 0.1311, 0.7213, 0.1311, 0.7205, 0.1295, 0.7205, 0.1295, 0.7205, 0.1295, 0.7205, 0.1295, 0.7195, 0.1282, 0.7195, 0.1282, 0.7195, 0.1282, 0.7195, 0.1282, 0.7183, 0.1272, 0.7183, 0.1272, 0.7183, 0.1272, 0.7183, 0.1272, 0.7171, 0.1266, 0.7171, 0.1266, 0.7171, 0.1266, 0.7171, 0.1266, 0.7158, 0.1264, 0.7158, 0.1264, 0.7158, 0.1264, 0.7158, 0.1264, 0.7145, 0.1266, 0.7145, 0.1266, 0.7145, 0.1266, 0.7145, 0.1266, 0.7133, 0.1272, 0.7133, 0.1272, 0.7133, 0.1272, 0.7133, 0.1272, 0.7122, 0.1282, 0.7122, 0.1282, 0.7122, 0.1282, 0.7122, 0.1282, 0.7112, 0.1295, 0.7112, 0.1295, 0.7112, 0.1295, 0.7112, 0.1295, 0.7104, 0.1311, 0.7104, 0.1311, 0.7104, 0.1311, 0.7104, 0.1311, 0.7098, 0.133, 0.7098, 0.133, 0.7098, 0.133, 0.7098, 0.133, 0.7094, 0.135, 0.7094, 0.135, 0.7094, 0.135, 0.7094, 0.135, 0.7093, 0.137, 0.7093, 0.137, 0.7093, 0.137, 0.7093, 0.137, 0.7094, 0.1391, 0.7094, 0.1391, 0.7094, 0.1391, 0.7094, 0.1391, 0.7098, 0.1411, 0.7098, 0.1411, 0.7098, 0.1411, 0.7098, 0.1411, 0.7104, 0.1429, 0.7104, 0.1429, 0.7104, 0.1429, 0.7104, 0.1429, 0.7112, 0.1445, 0.7112, 0.1445, 0.7112, 0.1445, 0.7112, 0.1445, 0.7122, 0.1459, 0.7122, 0.1459, 0.7122, 0.1459, 0.7122, 0.1459, 0.7133, 0.1468, 0.7133, 0.1468, 0.7171, 0.1474, 0.7158, 0.1476, 0.7145, 0.1474, 0.7133, 0.1468, 0.7122, 0.1459, 0.7112, 0.1445, 0.7104, 0.1429, 0.7098, 0.1411, 0.7094, 0.1391, 0.7093, 0.137, 0.7094, 0.135, 0.7098, 0.133, 0.7104, 0.1311, 0.7112, 0.1295, 0.7122, 0.1282, 0.7133, 0.1272, 0.7145, 0.1266, 0.7158, 0.1264, 0.7171, 0.1266, 0.7183, 0.1272, 0.7195, 0.1282, 0.7205, 0.1295, 0.7213, 0.1311, 0.7219, 0.133, 0.7223, 0.135, 0.7224, 0.137, 0.7223, 0.1391, 0.7219, 0.1411, 0.7213, 0.1429, 0.7205, 0.1445, 0.7195, 0.1459, 0.7183, 0.1468, 0.7133, 0.1468, 0.7133, 0.1468, 0.7145, 0.1474, 0.7145, 0.1474, 0.7145, 0.1474, 0.7145, 0.1474, 0.7158, 0.1476, 0.7158, 0.1476, 0.7158, 0.1476, 0.7171, 0.1474, 0.7183, 0.1468, 0.7195, 0.1459, 0.7205, 0.1445, 0.7213, 0.1429, 0.7219, 0.1411, 0.7223, 0.1391, 0.7224, 0.137, 0.7223, 0.135, 0.7219, 0.133, 0.7213, 0.1311, 0.7205, 0.1295, 0.7195, 0.1282, 0.7183, 0.1272, 0.7171, 0.1266, 0.7158, 0.1264, 0.7145, 0.1266, 0.7133, 0.1272, 0.7122, 0.1282, 0.7112, 0.1295, 0.7104, 0.1311, 0.7098, 0.133, 0.7094, 0.135, 0.7093, 0.137, 0.7094, 0.1391, 0.7098, 0.1411, 0.7104, 0.1429, 0.7112, 0.1445, 0.7122, 0.1459, 0.7133, 0.1468, 0.7145, 0.1474, 0.8449, 0.162, 0.8462, 0.1618, 0.8462, 0.1618, 0.8449, 0.162, 0.8449, 0.1407, 0.8436, 0.1409, 0.8436, 0.1409, 0.8449, 0.1407, 0.8449, 0.162, 0.8436, 0.1618, 0.8436, 0.1618, 0.8449, 0.162, 0.8462, 0.1409, 0.8449, 0.1407, 0.8449, 0.1407, 0.8462, 0.1409, 0.8436, 0.1409, 0.8436, 0.1618, 0.8449, 0.162, 0.8449, 0.1407, 0.8462, 0.1618, 0.8462, 0.1409, 0.8449, 0.1407, 0.8449, 0.162, 0.8462, 0.1618, 0.8462, 0.1409, 0.8462, 0.1409, 0.8462, 0.1618, 0.8436, 0.1409, 0.8436, 0.1409, 0.8436, 0.1618, 0.8436, 0.1618])
me_cylinder_001.materials.append(mat_material)
me_cylinder_001.use_remesh_fix_poles = True
me_cylinder_001.use_remesh_preserve_attributes = False
me_cylinder_001.use_mirror_vertex_groups = False
me_cylinder_001.update()

# ---- objects
ob_cube = bpy.data.objects.new('Cube', me_cube)
ob_light = bpy.data.objects.new('Light', light_light)
ob_camera = bpy.data.objects.new('Camera', cam_camera)
ob_cylinder = bpy.data.objects.new('Cylinder', me_cylinder)
ob_cylinder_001 = bpy.data.objects.new('Cylinder.001', me_cylinder_001)

# ---- transforms, parenting, visibility, modifiers, constraints
ob_cube.location = (0.0, 0.0, 0.0)
ob_cube.scale = (3.0, 3.0, 3.0)
ob_cube.lock_rotations_4d = False
ob_cube.empty_display_type = 'ARROWS'
ob_cube.lineart.crease_threshold = 0.0
ob_light.location = (1.862, -6.219, 7.347)
ob_light.rotation_euler = (0.6503, 0.05522, 1.866)
ob_light.lock_rotations_4d = False
ob_light.empty_display_type = 'ARROWS'
ob_light.color = (0.0, 0.0, 0.0, 0.0)
ob_light.lineart.crease_threshold = 0.0
ob_camera.location = (7.359, -6.926, 4.958)
ob_camera.rotation_euler = (1.109, 0.0, 0.8149)
ob_camera.lock_rotations_4d = False
ob_camera.empty_display_type = 'ARROWS'
ob_camera.color = (0.0, 0.0, 0.0, 0.0)
ob_camera.display_type = 'WIRE'
ob_camera.lineart.crease_threshold = 0.0
ob_cylinder.location = (0.0, 0.0, 4.01)
ob_cylinder.lineart.crease_threshold = 0.0
_m = ob_cylinder.modifiers.new('Mirror', 'MIRROR')
_m.use_axis = (True, True, False)
ob_cylinder_001.location = (0.0, -3.346, 2.563)
ob_cylinder_001.rotation_euler = (1.571, -0.0, 0.0)
ob_cylinder_001.scale = (0.159, 0.159, 0.159)
ob_cylinder_001.lineart.crease_threshold = 0.0

# ---- collection membership
col_collection.objects.link(ob_cube)
col_collection.objects.link(ob_light)
col_collection.objects.link(ob_camera)
col_collection.objects.link(ob_cylinder)
col_collection.objects.link(ob_cylinder_001)

# ---- scene / render settings (as saved in the file)
scene.camera = ob_camera
scene.frame_start = 1; scene.frame_end = 250; scene.frame_set(1)
scene.render.engine = 'BLENDER_EEVEE_NEXT'
scene.cycles.use_denoising = False
scene.cycles.samples = 128
scene.cycles.sampling_pattern = 'TABULATED_SOBOL'
scene.cycles.use_adaptive_sampling = False
scene.cycles.use_light_tree = False
scene.view_settings.view_transform = 'Filmic'
bpy.context.view_layer.update()

